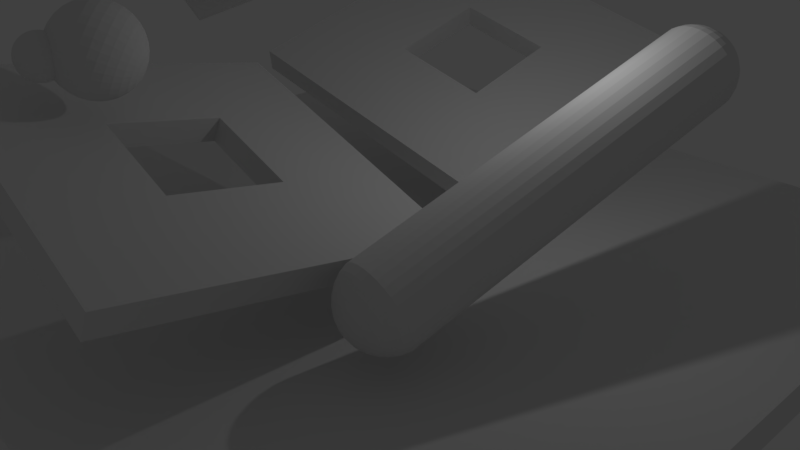# Source: physics.blend  (saved by Blender 2.80.35; exported with 4.5.12 LTS)
import bpy
from mathutils import Matrix  # noqa: F401  (used for matrix-valued properties, if any)

bpy.ops.wm.read_factory_settings(use_empty=True)
scene = bpy.context.scene
scene.name = 'Scene'

# ---- collections
col_collection_1 = bpy.data.collections.new('Collection 1'); scene.collection.children.link(col_collection_1)

# ---- world
world_world = bpy.data.worlds.new('World'); scene.world = world_world
world_world.color = (0.05088, 0.05088, 0.05088)
world_world.use_sun_shadow = False
world_world.sun_shadow_jitter_overblur = 0.0
world_world.cycles.sampling_method = 'MANUAL'

# ---- cameras
cam_camera = bpy.data.cameras.new('Camera')
cam_camera.clip_end = 100.0
cam_camera.lens = 35.0
cam_camera.sensor_width = 32.0
cam_camera.sensor_height = 18.0
cam_camera.ortho_scale = 7.314
cam_camera.dof.focus_distance = 0.0
cam_camera.dof.aperture_fstop = 128.0

# ---- lights
light_lamp = bpy.data.lights.new('Lamp', 'POINT')
light_lamp.transmission_factor = 0.0
light_lamp.cutoff_distance = 30.0
light_lamp.energy = 100.0
light_lamp.shadow_buffer_clip_start = 1.001
light_lamp.shadow_soft_size = 0.1
light_lamp.shadow_maximum_resolution = 0.006
light_lamp.use_absolute_resolution = True

# ---- meshes
me_cube_002 = bpy.data.meshes.new('Cube.002')
me_cube_002.from_pydata([(-4.0, -4.0, -0.3), (-4.0, -4.0, 0.3), (-4.0, 4.0, -0.3), (-4.0, 4.0, 0.3), (4.0, -4.0, -0.3), (4.0, -4.0, 0.3), (4.0, 4.0, -0.3), (4.0, 4.0, 0.3), (-4.0, 1.333, -0.3), (-4.0, -1.333, -0.3), (-4.0, -1.333, 0.3), (-4.0, 1.333, 0.3), (1.333, 4.0, -0.3), (-1.333, 4.0, -0.3), (-1.333, 4.0, 0.3), (1.333, 4.0, 0.3), (4.0, -1.333, -0.3), (4.0, 1.333, -0.3), (4.0, 1.333, 0.3), (4.0, -1.333, 0.3), (-1.333, -4.0, -0.3), (1.333, -4.0, -0.3), (1.333, -4.0, 0.3), (-1.333, -4.0, 0.3), (1.333, 1.333, 0.3), (1.333, -1.333, 0.3), (-1.333, 1.333, 0.3), (-1.333, -1.333, 0.3), (-1.333, 1.333, -0.3), (-1.333, -1.333, -0.3), (1.333, 1.333, -0.3), (1.333, -1.333, -0.3)], [], [(8, 11, 3, 2), (12, 15, 7, 6), (16, 19, 5, 4), (20, 23, 1, 0), (31, 16, 4, 21), (27, 10, 1, 23), (19, 25, 22, 5), (25, 27, 23, 22), (7, 15, 24, 18), (18, 24, 25, 19), (15, 14, 26, 24), (27, 29, 28, 26), (14, 3, 11, 26), (26, 11, 10, 27), (9, 29, 20, 0), (29, 31, 21, 20), (2, 13, 28, 8), (8, 28, 29, 9), (13, 12, 30, 28), (25, 31, 29, 27), (12, 6, 17, 30), (30, 17, 16, 31), (4, 5, 22, 21), (21, 22, 23, 20), (6, 7, 18, 17), (17, 18, 19, 16), (2, 3, 14, 13), (13, 14, 15, 12), (0, 1, 10, 9), (9, 10, 11, 8), (26, 28, 30, 24), (24, 30, 31, 25)])
me_cube_002.use_remesh_preserve_volume = False
me_cube_002.use_remesh_preserve_attributes = False
me_cube_002.use_mirror_vertex_groups = False
me_cube_002.update()
me_cube_001 = bpy.data.meshes.new('Cube.001')
me_cube_001.from_pydata([(-4.0, -4.0, -0.3), (-4.0, -4.0, 0.3), (-4.0, 4.0, -0.3), (-4.0, 4.0, 0.3), (4.0, -4.0, -0.3), (4.0, -4.0, 0.3), (4.0, 4.0, -0.3), (4.0, 4.0, 0.3), (-4.0, 1.333, -0.3), (-4.0, -1.333, -0.3), (-4.0, -1.333, 0.3), (-4.0, 1.333, 0.3), (1.333, 4.0, -0.3), (-1.333, 4.0, -0.3), (-1.333, 4.0, 0.3), (1.333, 4.0, 0.3), (4.0, -1.333, -0.3), (4.0, 1.333, -0.3), (4.0, 1.333, 0.3), (4.0, -1.333, 0.3), (-1.333, -4.0, -0.3), (1.333, -4.0, -0.3), (1.333, -4.0, 0.3), (-1.333, -4.0, 0.3), (1.333, 1.333, 0.3), (1.333, -1.333, 0.3), (-1.333, 1.333, 0.3), (-1.333, -1.333, 0.3), (-1.333, 1.333, -0.3), (-1.333, -1.333, -0.3), (1.333, 1.333, -0.3), (1.333, -1.333, -0.3)], [], [(8, 11, 3, 2), (12, 15, 7, 6), (16, 19, 5, 4), (20, 23, 1, 0), (31, 16, 4, 21), (27, 10, 1, 23), (19, 25, 22, 5), (25, 27, 23, 22), (7, 15, 24, 18), (18, 24, 25, 19), (15, 14, 26, 24), (27, 29, 28, 26), (14, 3, 11, 26), (26, 11, 10, 27), (9, 29, 20, 0), (29, 31, 21, 20), (2, 13, 28, 8), (8, 28, 29, 9), (13, 12, 30, 28), (25, 31, 29, 27), (12, 6, 17, 30), (30, 17, 16, 31), (4, 5, 22, 21), (21, 22, 23, 20), (6, 7, 18, 17), (17, 18, 19, 16), (2, 3, 14, 13), (13, 14, 15, 12), (0, 1, 10, 9), (9, 10, 11, 8), (26, 28, 30, 24), (24, 30, 31, 25)])
me_cube_001.use_remesh_preserve_volume = False
me_cube_001.use_remesh_preserve_attributes = False
me_cube_001.use_mirror_vertex_groups = False
me_cube_001.update()
me_sphere_001 = bpy.data.meshes.new('Sphere.001')
me_sphere_001.from_pydata([(0.0, -3.258e-07, -5.3), (0.03806, 0.1913, 5.081), (0.07466, 0.3753, 5.024), (0.1084, 0.5449, 4.931), (0.1379, 0.6935, 4.807), (0.1622, 0.8155, 4.656), (0.1802, 0.9061, 4.483), (0.1913, 0.9619, 4.295), (0.1913, 0.9619, -4.495), (0.1802, 0.9061, -4.683), (0.1622, 0.8155, -4.856), (0.1379, 0.6935, -5.007), (0.1084, 0.5449, -5.131), (0.07466, 0.3753, -5.224), (0.03806, 0.1913, -5.281), (0.07466, 0.1802, 5.081), (0.1464, 0.3536, 5.024), (0.2126, 0.5133, 4.931), (0.2706, 0.6533, 4.807), (0.3182, 0.7682, 4.656), (0.3536, 0.8536, 4.483), (0.3753, 0.9061, 4.295), (0.3753, 0.9061, -4.495), (0.3536, 0.8536, -4.683), (0.3182, 0.7682, -4.856), (0.2706, 0.6533, -5.007), (0.2126, 0.5133, -5.131), (0.1464, 0.3536, -5.224), (0.07466, 0.1802, -5.281), (0.1084, 0.1622, 5.081), (0.2126, 0.3182, 5.024), (0.3087, 0.4619, 4.931), (0.3928, 0.5879, 4.807), (0.4619, 0.6913, 4.656), (0.5133, 0.7682, 4.483), (0.5449, 0.8155, 4.295), (0.5449, 0.8155, -4.495), (0.5133, 0.7682, -4.683), (0.4619, 0.6913, -4.856), (0.3928, 0.5879, -5.007), (0.3087, 0.4619, -5.131), (0.2126, 0.3182, -5.224), (0.1084, 0.1622, -5.281), (0.1379, 0.1379, 5.081), (0.2706, 0.2706, 5.024), (0.3928, 0.3928, 4.931), (0.5, 0.5, 4.807), (0.5879, 0.5879, 4.656), (0.6533, 0.6533, 4.483), (0.6935, 0.6935, 4.295), (0.6935, 0.6935, -4.495), (0.6533, 0.6533, -4.683), (0.5879, 0.5879, -4.856), (0.5, 0.5, -5.007), (0.3928, 0.3928, -5.131), (0.2706, 0.2706, -5.224), (0.1379, 0.1379, -5.281), (0.1622, 0.1084, 5.081), (0.3182, 0.2126, 5.024), (0.4619, 0.3087, 4.931), (0.5879, 0.3928, 4.807), (0.6913, 0.4619, 4.656), (0.7682, 0.5133, 4.483), (0.8155, 0.5449, 4.295), (0.8155, 0.5449, -4.495), (0.7682, 0.5133, -4.683), (0.6913, 0.4619, -4.856), (0.5879, 0.3928, -5.007), (0.4619, 0.3087, -5.131), (0.3182, 0.2126, -5.224), (0.1622, 0.1084, -5.281), (0.1802, 0.07466, 5.081), (0.3536, 0.1464, 5.024), (0.5133, 0.2126, 4.931), (0.6533, 0.2706, 4.807), (0.7682, 0.3182, 4.656), (0.8536, 0.3536, 4.483), (0.9061, 0.3753, 4.295), (0.9061, 0.3753, -4.495), (0.8536, 0.3536, -4.683), (0.7682, 0.3182, -4.856), (0.6533, 0.2706, -5.007), (0.5133, 0.2126, -5.131), (0.3536, 0.1464, -5.224), (0.1802, 0.07466, -5.281), (0.1913, 0.03806, 5.081), (0.3753, 0.07466, 5.024), (0.5449, 0.1084, 4.931), (0.6935, 0.1379, 4.807), (0.8155, 0.1622, 4.656), (0.9061, 0.1802, 4.483), (0.9619, 0.1913, 4.295), (0.9619, 0.1913, -4.495), (0.9061, 0.1802, -4.683), (0.8155, 0.1622, -4.856), (0.6935, 0.1379, -5.007), (0.5449, 0.1084, -5.131), (0.3753, 0.07466, -5.224), (0.1913, 0.03806, -5.281), (0.1951, -3.266e-07, 5.081), (0.3827, -3.192e-07, 5.024), (0.5556, -3.117e-07, 4.931), (0.7071, -3.192e-07, 4.807), (0.8315, -3.341e-07, 4.656), (0.9239, -2.745e-07, 4.483), (0.9808, -3.937e-07, 4.295), (0.9808, -3.937e-07, -4.495), (0.9239, -2.298e-07, -4.683), (0.8315, -3.341e-07, -4.856), (0.7071, -3.192e-07, -5.007), (0.5556, -3.415e-07, -5.131), (0.3827, -3.043e-07, -5.224), (0.1951, -3.08e-07, -5.281), (0.1913, -0.03806, 5.081), (0.3753, -0.07466, 5.024), (0.5449, -0.1084, 4.931), (0.6935, -0.138, 4.807), (0.8155, -0.1622, 4.656), (0.9061, -0.1802, 4.483), (0.9619, -0.1913, 4.295), (0.9619, -0.1913, -4.495), (0.9061, -0.1802, -4.683), (0.8155, -0.1622, -4.856), (0.6935, -0.138, -5.007), (0.5449, -0.1084, -5.131), (0.3753, -0.07466, -5.224), (0.1913, -0.03806, -5.281), (0.1802, -0.07466, 5.081), (0.3536, -0.1464, 5.024), (0.5133, -0.2126, 4.931), (0.6533, -0.2706, 4.807), (0.7682, -0.3182, 4.656), (0.8536, -0.3536, 4.483), (0.9061, -0.3753, 4.295), (0.9061, -0.3753, -4.495), (0.8536, -0.3536, -4.683), (0.7682, -0.3182, -4.856), (0.6533, -0.2706, -5.007), (0.5133, -0.2126, -5.131), (0.3536, -0.1464, -5.224), (0.1802, -0.07466, -5.281), (0.1622, -0.1084, 5.081), (0.3182, -0.2126, 5.024), (0.4619, -0.3087, 4.931), (0.5879, -0.3928, 4.807), (0.6913, -0.4619, 4.656), (0.7682, -0.5133, 4.483), (0.8155, -0.5449, 4.295), (0.8155, -0.5449, -4.495), (0.7682, -0.5133, -4.683), (0.6913, -0.4619, -4.856), (0.5879, -0.3928, -5.007), (0.4619, -0.3087, -5.131), (0.3182, -0.2126, -5.224), (0.1622, -0.1084, -5.281), (0.1379, -0.138, 5.081), (0.2706, -0.2706, 5.024), (0.3928, -0.3928, 4.931), (0.5, -0.5, 4.807), (0.5879, -0.5879, 4.656), (0.6533, -0.6533, 4.483), (0.6935, -0.6935, 4.295), (0.6935, -0.6935, -4.495), (0.6533, -0.6533, -4.683), (0.5879, -0.5879, -4.856), (0.5, -0.5, -5.007), (0.3928, -0.3928, -5.131), (0.2706, -0.2706, -5.224), (0.1379, -0.138, -5.281), (0.1084, -0.1622, 5.081), (0.2126, -0.3182, 5.024), (0.3087, -0.4619, 4.931), (0.3928, -0.5879, 4.807), (0.4619, -0.6913, 4.656), (0.5133, -0.7682, 4.483), (0.5449, -0.8155, 4.295), (0.5449, -0.8155, -4.495), (0.5133, -0.7682, -4.683), (0.4619, -0.6913, -4.856), (0.3928, -0.5879, -5.007), (0.3087, -0.4619, -5.131), (0.2126, -0.3182, -5.224), (0.1084, -0.1622, -5.281), (0.07466, -0.1802, 5.081), (0.1464, -0.3536, 5.024), (0.2126, -0.5133, 4.931), (0.2706, -0.6533, 4.807), (0.3182, -0.7682, 4.656), (0.3536, -0.8536, 4.483), (0.3753, -0.9061, 4.295), (0.3753, -0.9061, -4.495), (0.3536, -0.8536, -4.683), (0.3182, -0.7682, -4.856), (0.2706, -0.6533, -5.007), (0.2126, -0.5133, -5.131), (0.1464, -0.3536, -5.224), (0.07466, -0.1802, -5.281), (0.03806, -0.1913, 5.081), (0.07466, -0.3753, 5.024), (0.1084, -0.5449, 4.931), (0.1379, -0.6935, 4.807), (0.1622, -0.8155, 4.656), (0.1802, -0.9061, 4.483), (0.1913, -0.9619, 4.295), (0.1913, -0.9619, -4.495), (0.1802, -0.9061, -4.683), (0.1622, -0.8155, -4.856), (0.1379, -0.6935, -5.007), (0.1084, -0.5449, -5.131), (0.07466, -0.3753, -5.224), (0.03806, -0.1913, -5.281), (-7.212e-09, -0.1951, 5.081), (4.122e-08, -0.3827, 5.024), (2.632e-08, -0.5556, 4.931), (-2.584e-08, -0.7071, 4.807), (-8.544e-08, -0.8315, 4.656), (6.357e-08, -0.9239, 4.483), (-8.544e-08, -0.9808, 4.295), (-8.544e-08, -0.9808, -4.495), (6.357e-08, -0.9239, -4.683), (-8.544e-08, -0.8315, -4.856), (-2.584e-08, -0.7071, -5.007), (-1.094e-08, -0.5556, -5.131), (3.964e-09, -0.3827, -5.224), (3.964e-09, -0.1951, -5.281), (-0.03806, -0.1913, 5.081), (-0.07466, -0.3753, 5.024), (-0.1084, -0.5449, 4.931), (-0.1379, -0.6935, 4.807), (-0.1622, -0.8155, 4.656), (-0.1802, -0.9061, 4.483), (-0.1913, -0.9619, 4.295), (-0.1913, -0.9619, -4.495), (-0.1802, -0.9061, -4.683), (-0.1622, -0.8155, -4.856), (-0.1379, -0.6935, -5.007), (-0.1084, -0.5449, -5.131), (-0.07466, -0.3753, -5.224), (-0.03806, -0.1913, -5.281), (-1.247e-07, -6.269e-07, 5.1), (-0.07466, -0.1802, 5.081), (-0.1464, -0.3536, 5.024), (-0.2126, -0.5133, 4.931), (-0.2706, -0.6533, 4.807), (-0.3182, -0.7682, 4.656), (-0.3536, -0.8536, 4.483), (-0.3753, -0.9061, 4.295), (-0.3753, -0.9061, -4.495), (-0.3536, -0.8536, -4.683), (-0.3182, -0.7682, -4.856), (-0.2706, -0.6533, -5.007), (-0.2126, -0.5133, -5.131), (-0.1464, -0.3536, -5.224), (-0.07466, -0.1802, -5.281), (-0.1084, -0.1622, 5.081), (-0.2126, -0.3182, 5.024), (-0.3087, -0.4619, 4.931), (-0.3928, -0.5879, 4.807), (-0.4619, -0.6913, 4.656), (-0.5133, -0.7682, 4.483), (-0.5449, -0.8155, 4.295), (-0.5449, -0.8155, -4.495), (-0.5133, -0.7682, -4.683), (-0.4619, -0.6913, -4.856), (-0.3928, -0.5879, -5.007), (-0.3087, -0.4619, -5.131), (-0.2126, -0.3182, -5.224), (-0.1084, -0.1622, -5.281), (-0.1379, -0.138, 5.081), (-0.2706, -0.2706, 5.024), (-0.3928, -0.3928, 4.931), (-0.5, -0.5, 4.807), (-0.5879, -0.5879, 4.656), (-0.6533, -0.6533, 4.483), (-0.6935, -0.6935, 4.295), (-0.6935, -0.6935, -4.495), (-0.6533, -0.6533, -4.683), (-0.5879, -0.5879, -4.856), (-0.5, -0.5, -5.007), (-0.3928, -0.3928, -5.131), (-0.2706, -0.2706, -5.224), (-0.1379, -0.1379, -5.281), (-0.1622, -0.1084, 5.081), (-0.3182, -0.2126, 5.024), (-0.4619, -0.3087, 4.931), (-0.5879, -0.3928, 4.807), (-0.6913, -0.4619, 4.656), (-0.7682, -0.5133, 4.483), (-0.8155, -0.5449, 4.295), (-0.8155, -0.5449, -4.495), (-0.7682, -0.5133, -4.683), (-0.6913, -0.4619, -4.856), (-0.5879, -0.3928, -5.007), (-0.4619, -0.3087, -5.131), (-0.3182, -0.2126, -5.224), (-0.1622, -0.1084, -5.281), (-0.1802, -0.07466, 5.081), (-0.3536, -0.1464, 5.024), (-0.5133, -0.2126, 4.931), (-0.6533, -0.2706, 4.807), (-0.7682, -0.3182, 4.656), (-0.8536, -0.3536, 4.483), (-0.9061, -0.3753, 4.295), (-0.9061, -0.3753, -4.495), (-0.8536, -0.3536, -4.683), (-0.7682, -0.3182, -4.856), (-0.6533, -0.2706, -5.007), (-0.5133, -0.2126, -5.131), (-0.3536, -0.1464, -5.224), (-0.1802, -0.07466, -5.281), (-0.1913, -0.03806, 5.081), (-0.3753, -0.07466, 5.024), (-0.5449, -0.1084, 4.931), (-0.6935, -0.1379, 4.807), (-0.8155, -0.1622, 4.656), (-0.9061, -0.1802, 4.483), (-0.9619, -0.1913, 4.295), (-0.9619, -0.1913, -4.495), (-0.9061, -0.1802, -4.683), (-0.8155, -0.1622, -4.856), (-0.6935, -0.1379, -5.007), (-0.5449, -0.1084, -5.131), (-0.3753, -0.07466, -5.224), (-0.1913, -0.03806, -5.281), (-0.1951, -3.117e-07, 5.081), (-0.3827, -2.819e-07, 5.024), (-0.5556, -2.819e-07, 4.931), (-0.7071, -1.851e-07, 4.807), (-0.8315, -1.404e-07, 4.656), (-0.9239, -3.192e-07, 4.483), (-0.9808, -9.567e-08, 4.295), (-0.9808, -9.567e-08, -4.495), (-0.9239, -3.192e-07, -4.683), (-0.8315, -1.404e-07, -4.856), (-0.7071, -1.851e-07, -5.007), (-0.5556, -2.596e-07, -5.131), (-0.3827, -2.521e-07, -5.224), (-0.1951, -3.155e-07, -5.281), (-0.1913, 0.03806, 5.081), (-0.3753, 0.07466, 5.024), (-0.5449, 0.1084, 4.931), (-0.6935, 0.1379, 4.807), (-0.8155, 0.1622, 4.656), (-0.9061, 0.1802, 4.483), (-0.9619, 0.1913, 4.295), (-0.9619, 0.1913, -4.495), (-0.9061, 0.1802, -4.683), (-0.8155, 0.1622, -4.856), (-0.6935, 0.1379, -5.007), (-0.5449, 0.1084, -5.131), (-0.3753, 0.07466, -5.224), (-0.1913, 0.03806, -5.281), (-0.1802, 0.07466, 5.081), (-0.3536, 0.1464, 5.024), (-0.5133, 0.2126, 4.931), (-0.6533, 0.2706, 4.807), (-0.7682, 0.3182, 4.656), (-0.8536, 0.3536, 4.483), (-0.9061, 0.3753, 4.295), (-0.9061, 0.3753, -4.495), (-0.8536, 0.3536, -4.683), (-0.7682, 0.3182, -4.856), (-0.6533, 0.2706, -5.007), (-0.5133, 0.2126, -5.131), (-0.3536, 0.1464, -5.224), (-0.1802, 0.07466, -5.281), (-0.1622, 0.1084, 5.081), (-0.3182, 0.2126, 5.024), (-0.4619, 0.3087, 4.931), (-0.5879, 0.3928, 4.807), (-0.6913, 0.4619, 4.656), (-0.7682, 0.5133, 4.483), (-0.8155, 0.5449, 4.295), (-0.8155, 0.5449, -4.495), (-0.7682, 0.5133, -4.683), (-0.6913, 0.4619, -4.856), (-0.5879, 0.3928, -5.007), (-0.4619, 0.3087, -5.131), (-0.3182, 0.2126, -5.224), (-0.1622, 0.1084, -5.281), (-0.1379, 0.1379, 5.081), (-0.2706, 0.2706, 5.024), (-0.3928, 0.3928, 4.931), (-0.5, 0.5, 4.807), (-0.5879, 0.5879, 4.656), (-0.6533, 0.6533, 4.483), (-0.6935, 0.6935, 4.295), (-0.6935, 0.6935, -4.495), (-0.6533, 0.6533, -4.683), (-0.5879, 0.5879, -4.856), (-0.5, 0.5, -5.007), (-0.3928, 0.3928, -5.131), (-0.2706, 0.2706, -5.224), (-0.1379, 0.1379, -5.281), (-0.1084, 0.1622, 5.081), (-0.2126, 0.3182, 5.024), (-0.3087, 0.4619, 4.931), (-0.3928, 0.5879, 4.807), (-0.4619, 0.6913, 4.656), (-0.5133, 0.7682, 4.483), (-0.5449, 0.8155, 4.295), (-0.5449, 0.8155, -4.495), (-0.5133, 0.7682, -4.683), (-0.4619, 0.6913, -4.856), (-0.3928, 0.5879, -5.007), (-0.3087, 0.4619, -5.131), (-0.2126, 0.3182, -5.224), (-0.1084, 0.1622, -5.281), (-0.07466, 0.1802, 5.081), (-0.1464, 0.3536, 5.024), (-0.2126, 0.5133, 4.931), (-0.2706, 0.6533, 4.807), (-0.3182, 0.7682, 4.656), (-0.3536, 0.8536, 4.483), (-0.3753, 0.9061, 4.295), (-0.3753, 0.9061, -4.495), (-0.3536, 0.8536, -4.683), (-0.3182, 0.7682, -4.856), (-0.2706, 0.6533, -5.007), (-0.2126, 0.5133, -5.131), (-0.1464, 0.3536, -5.224), (-0.07466, 0.1802, -5.281), (-0.03806, 0.1913, 5.081), (-0.07466, 0.3753, 5.024), (-0.1084, 0.5449, 4.931), (-0.1379, 0.6935, 4.807), (-0.1622, 0.8155, 4.656), (-0.1802, 0.9061, 4.483), (-0.1913, 0.9619, 4.295), (-0.1913, 0.9619, -4.495), (-0.1802, 0.9061, -4.683), (-0.1622, 0.8155, -4.856), (-0.1379, 0.6935, -5.007), (-0.1084, 0.5449, -5.131), (-0.07466, 0.3753, -5.224), (-0.03806, 0.1913, -5.281), (3.749e-08, 0.1951, 5.081), (7.847e-08, 0.3827, 5.024), (1.083e-07, 0.5556, 4.931), (1.53e-07, 0.7071, 4.807), (2.722e-07, 0.8315, 4.656), (6.357e-08, 0.9239, 4.483), (2.573e-07, 0.9808, 4.295), (2.573e-07, 0.9808, -4.495), (6.357e-08, 0.9239, -4.683), (2.722e-07, 0.8315, -4.856), (1.53e-07, 0.7071, -5.007), (1.232e-07, 0.5556, -5.131), (7.847e-08, 0.3827, -5.224), (1.514e-08, 0.1951, -5.281)], [], [(442, 441, 6, 7), (449, 448, 13, 14), (436, 239, 1), (0, 449, 14), (437, 436, 1, 2), (444, 443, 8, 9), (438, 437, 2, 3), (445, 444, 9, 10), (439, 438, 3, 4), (446, 445, 10, 11), (440, 439, 4, 5), (447, 446, 11, 12), (441, 440, 5, 6), (448, 447, 12, 13), (6, 5, 19, 20), (13, 12, 26, 27), (7, 6, 20, 21), (14, 13, 27, 28), (22, 21, 35, 36), (1, 239, 15), (0, 14, 28), (2, 1, 15, 16), (9, 8, 22, 23), (3, 2, 16, 17), (10, 9, 23, 24), (4, 3, 17, 18), (11, 10, 24, 25), (5, 4, 18, 19), (12, 11, 25, 26), (23, 22, 36, 37), (17, 16, 30, 31), (24, 23, 37, 38), (18, 17, 31, 32), (25, 24, 38, 39), (19, 18, 32, 33), (26, 25, 39, 40), (20, 19, 33, 34), (27, 26, 40, 41), (21, 20, 34, 35), (28, 27, 41, 42), (36, 35, 49, 50), (15, 239, 29), (0, 28, 42), (16, 15, 29, 30), (41, 40, 54, 55), (35, 34, 48, 49), (42, 41, 55, 56), (50, 49, 63, 64), (29, 239, 43), (0, 42, 56), (30, 29, 43, 44), (37, 36, 50, 51), (31, 30, 44, 45), (38, 37, 51, 52), (32, 31, 45, 46), (39, 38, 52, 53), (33, 32, 46, 47), (40, 39, 53, 54), (34, 33, 47, 48), (45, 44, 58, 59), (52, 51, 65, 66), (46, 45, 59, 60), (53, 52, 66, 67), (47, 46, 60, 61), (54, 53, 67, 68), (48, 47, 61, 62), (55, 54, 68, 69), (49, 48, 62, 63), (56, 55, 69, 70), (64, 63, 77, 78), (43, 239, 57), (0, 56, 70), (44, 43, 57, 58), (51, 50, 64, 65), (63, 62, 76, 77), (70, 69, 83, 84), (78, 77, 91, 92), (57, 239, 71), (0, 70, 84), (58, 57, 71, 72), (65, 64, 78, 79), (59, 58, 72, 73), (66, 65, 79, 80), (60, 59, 73, 74), (67, 66, 80, 81), (61, 60, 74, 75), (68, 67, 81, 82), (62, 61, 75, 76), (69, 68, 82, 83), (80, 79, 93, 94), (74, 73, 87, 88), (81, 80, 94, 95), (75, 74, 88, 89), (82, 81, 95, 96), (76, 75, 89, 90), (83, 82, 96, 97), (77, 76, 90, 91), (84, 83, 97, 98), (92, 91, 105, 106), (71, 239, 85), (0, 84, 98), (72, 71, 85, 86), (79, 78, 92, 93), (73, 72, 86, 87), (98, 97, 111, 112), (106, 105, 119, 120), (85, 239, 99), (0, 98, 112), (86, 85, 99, 100), (93, 92, 106, 107), (87, 86, 100, 101), (94, 93, 107, 108), (88, 87, 101, 102), (95, 94, 108, 109), (89, 88, 102, 103), (96, 95, 109, 110), (90, 89, 103, 104), (97, 96, 110, 111), (91, 90, 104, 105), (109, 108, 122, 123), (103, 102, 116, 117), (110, 109, 123, 124), (104, 103, 117, 118), (111, 110, 124, 125), (105, 104, 118, 119), (112, 111, 125, 126), (119, 133, 134, 120), (99, 239, 113), (0, 112, 126), (100, 99, 113, 114), (107, 106, 120, 121), (101, 100, 114, 115), (108, 107, 121, 122), (102, 101, 115, 116), (113, 239, 127), (0, 126, 140), (134, 133, 147, 148), (114, 113, 127, 128), (121, 120, 134, 135), (115, 114, 128, 129), (122, 121, 135, 136), (116, 115, 129, 130), (123, 122, 136, 137), (117, 116, 130, 131), (124, 123, 137, 138), (118, 117, 131, 132), (125, 124, 138, 139), (119, 118, 132, 133), (126, 125, 139, 140), (131, 130, 144, 145), (138, 137, 151, 152), (132, 131, 145, 146), (139, 138, 152, 153), (133, 132, 146, 147), (140, 139, 153, 154), (147, 161, 162, 148), (127, 239, 141), (0, 140, 154), (128, 127, 141, 142), (135, 134, 148, 149), (129, 128, 142, 143), (136, 135, 149, 150), (130, 129, 143, 144), (137, 136, 150, 151), (162, 161, 175, 176), (142, 141, 155, 156), (149, 148, 162, 163), (143, 142, 156, 157), (150, 149, 163, 164), (144, 143, 157, 158), (151, 150, 164, 165), (145, 144, 158, 159), (152, 151, 165, 166), (146, 145, 159, 160), (153, 152, 166, 167), (147, 146, 160, 161), (154, 153, 167, 168), (141, 239, 155), (0, 154, 168), (166, 165, 179, 180), (160, 159, 173, 174), (167, 166, 180, 181), (161, 160, 174, 175), (168, 167, 181, 182), (176, 175, 189, 190), (155, 239, 169), (0, 168, 182), (156, 155, 169, 170), (163, 162, 176, 177), (157, 156, 170, 171), (164, 163, 177, 178), (158, 157, 171, 172), (165, 164, 178, 179), (159, 158, 172, 173), (170, 169, 183, 184), (177, 176, 190, 191), (171, 170, 184, 185), (178, 177, 191, 192), (172, 171, 185, 186), (179, 178, 192, 193), (173, 172, 186, 187), (180, 179, 193, 194), (174, 173, 187, 188), (181, 180, 194, 195), (175, 174, 188, 189), (182, 181, 195, 196), (190, 189, 203, 204), (169, 239, 183), (0, 182, 196), (188, 187, 201, 202), (195, 194, 208, 209), (189, 188, 202, 203), (196, 195, 209, 210), (204, 203, 217, 218), (183, 239, 197), (0, 196, 210), (184, 183, 197, 198), (191, 190, 204, 205), (185, 184, 198, 199), (192, 191, 205, 206), (186, 185, 199, 200), (193, 192, 206, 207), (187, 186, 200, 201), (194, 193, 207, 208), (205, 204, 218, 219), (199, 198, 212, 213), (206, 205, 219, 220), (200, 199, 213, 214), (207, 206, 220, 221), (201, 200, 214, 215), (208, 207, 221, 222), (202, 201, 215, 216), (209, 208, 222, 223), (203, 202, 216, 217), (210, 209, 223, 224), (218, 217, 231, 232), (197, 239, 211), (0, 210, 224), (198, 197, 211, 212), (223, 222, 236, 237), (217, 216, 230, 231), (224, 223, 237, 238), (232, 231, 246, 247), (211, 239, 225), (0, 224, 238), (212, 211, 225, 226), (219, 218, 232, 233), (213, 212, 226, 227), (220, 219, 233, 234), (214, 213, 227, 228), (221, 220, 234, 235), (215, 214, 228, 229), (222, 221, 235, 236), (216, 215, 229, 230), (234, 233, 248, 249), (228, 227, 242, 243), (235, 234, 249, 250), (229, 228, 243, 244), (236, 235, 250, 251), (230, 229, 244, 245), (237, 236, 251, 252), (231, 230, 245, 246), (238, 237, 252, 253), (247, 246, 260, 261), (225, 239, 240), (0, 238, 253), (226, 225, 240, 241), (233, 232, 247, 248), (227, 226, 241, 242), (253, 252, 266, 267), (261, 260, 274, 275), (240, 239, 254), (0, 253, 267), (241, 240, 254, 255), (248, 247, 261, 262), (242, 241, 255, 256), (249, 248, 262, 263), (243, 242, 256, 257), (250, 249, 263, 264), (244, 243, 257, 258), (251, 250, 264, 265), (245, 244, 258, 259), (252, 251, 265, 266), (246, 245, 259, 260), (257, 256, 270, 271), (264, 263, 277, 278), (258, 257, 271, 272), (265, 264, 278, 279), (259, 258, 272, 273), (266, 265, 279, 280), (260, 259, 273, 274), (267, 266, 280, 281), (275, 274, 288, 289), (254, 239, 268), (0, 267, 281), (255, 254, 268, 269), (262, 261, 275, 276), (256, 255, 269, 270), (263, 262, 276, 277), (289, 288, 302, 303), (268, 239, 282), (0, 281, 295), (269, 268, 282, 283), (276, 275, 289, 290), (270, 269, 283, 284), (277, 276, 290, 291), (271, 270, 284, 285), (278, 277, 291, 292), (272, 271, 285, 286), (279, 278, 292, 293), (273, 272, 286, 287), (280, 279, 293, 294), (274, 273, 287, 288), (281, 280, 294, 295), (292, 291, 305, 306), (286, 285, 299, 300), (293, 292, 306, 307), (287, 286, 300, 301), (294, 293, 307, 308), (288, 287, 301, 302), (295, 294, 308, 309), (302, 316, 317, 303), (282, 239, 296), (0, 295, 309), (283, 282, 296, 297), (290, 289, 303, 304), (284, 283, 297, 298), (291, 290, 304, 305), (285, 284, 298, 299), (296, 239, 310), (0, 309, 323), (317, 316, 330, 331), (297, 296, 310, 311), (304, 303, 317, 318), (298, 297, 311, 312), (305, 304, 318, 319), (299, 298, 312, 313), (306, 305, 319, 320), (300, 299, 313, 314), (307, 306, 320, 321), (301, 300, 314, 315), (308, 307, 321, 322), (302, 301, 315, 316), (309, 308, 322, 323), (314, 313, 327, 328), (321, 320, 334, 335), (315, 314, 328, 329), (322, 321, 335, 336), (316, 315, 329, 330), (323, 322, 336, 337), (330, 344, 345, 331), (310, 239, 324), (0, 323, 337), (311, 310, 324, 325), (318, 317, 331, 332), (312, 311, 325, 326), (319, 318, 332, 333), (313, 312, 326, 327), (320, 319, 333, 334), (345, 344, 358, 359), (325, 324, 338, 339), (332, 331, 345, 346), (326, 325, 339, 340), (333, 332, 346, 347), (327, 326, 340, 341), (334, 333, 347, 348), (328, 327, 341, 342), (335, 334, 348, 349), (329, 328, 342, 343), (336, 335, 349, 350), (330, 329, 343, 344), (337, 336, 350, 351), (324, 239, 338), (0, 337, 351), (349, 348, 362, 363), (343, 342, 356, 357), (350, 349, 363, 364), (344, 343, 357, 358), (351, 350, 364, 365), (359, 358, 372, 373), (338, 239, 352), (0, 351, 365), (339, 338, 352, 353), (346, 345, 359, 360), (340, 339, 353, 354), (347, 346, 360, 361), (341, 340, 354, 355), (348, 347, 361, 362), (342, 341, 355, 356), (360, 359, 373, 374), (354, 353, 367, 368), (361, 360, 374, 375), (355, 354, 368, 369), (362, 361, 375, 376), (356, 355, 369, 370), (363, 362, 376, 377), (357, 356, 370, 371), (364, 363, 377, 378), (358, 357, 371, 372), (365, 364, 378, 379), (373, 372, 386, 387), (352, 239, 366), (0, 365, 379), (353, 352, 366, 367), (378, 377, 391, 392), (372, 371, 385, 386), (379, 378, 392, 393), (387, 386, 400, 401), (366, 239, 380), (0, 379, 393), (367, 366, 380, 381), (374, 373, 387, 388), (368, 367, 381, 382), (375, 374, 388, 389), (369, 368, 382, 383), (376, 375, 389, 390), (370, 369, 383, 384), (377, 376, 390, 391), (371, 370, 384, 385), (382, 381, 395, 396), (389, 388, 402, 403), (383, 382, 396, 397), (390, 389, 403, 404), (384, 383, 397, 398), (391, 390, 404, 405), (385, 384, 398, 399), (392, 391, 405, 406), (386, 385, 399, 400), (393, 392, 406, 407), (401, 400, 414, 415), (380, 239, 394), (0, 393, 407), (381, 380, 394, 395), (388, 387, 401, 402), (400, 399, 413, 414), (407, 406, 420, 421), (415, 414, 428, 429), (394, 239, 408), (0, 407, 421), (395, 394, 408, 409), (402, 401, 415, 416), (396, 395, 409, 410), (403, 402, 416, 417), (397, 396, 410, 411), (404, 403, 417, 418), (398, 397, 411, 412), (405, 404, 418, 419), (399, 398, 412, 413), (406, 405, 419, 420), (417, 416, 430, 431), (411, 410, 424, 425), (418, 417, 431, 432), (412, 411, 425, 426), (419, 418, 432, 433), (413, 412, 426, 427), (420, 419, 433, 434), (414, 413, 427, 428), (421, 420, 434, 435), (429, 428, 442, 443), (408, 239, 422), (0, 421, 435), (409, 408, 422, 423), (416, 415, 429, 430), (410, 409, 423, 424), (435, 434, 448, 449), (443, 442, 7, 8), (422, 239, 436), (0, 435, 449), (423, 422, 436, 437), (430, 429, 443, 444), (424, 423, 437, 438), (431, 430, 444, 445), (425, 424, 438, 439), (432, 431, 445, 446), (426, 425, 439, 440), (433, 432, 446, 447), (427, 426, 440, 441), (434, 433, 447, 448), (428, 427, 441, 442), (8, 7, 21, 22)])
me_sphere_001.materials.append(None)
me_sphere_001.use_remesh_preserve_volume = False
me_sphere_001.use_remesh_preserve_attributes = False
me_sphere_001.use_mirror_vertex_groups = False
me_sphere_001.update()
me_plane = bpy.data.meshes.new('Plane')
me_plane.from_pydata([(-1.005, -1.0, 0.03), (0.995, -1.0, 0.03), (-1.005, 1.0, 0.03), (0.995, 1.0, 0.03), (-0.995, -1.0, -0.03), (1.005, -1.0, -0.03), (-0.995, 1.0, -0.03), (1.005, 1.0, -0.03)], [], [(0, 1, 3, 2), (4, 6, 7, 5), (1, 5, 7, 3), (2, 6, 4, 0), (3, 7, 6, 2), (0, 4, 5, 1)])
me_plane.use_remesh_preserve_volume = False
me_plane.use_remesh_preserve_attributes = False
me_plane.use_mirror_vertex_groups = False
me_plane.update()
me_cube = bpy.data.meshes.new('Cube')
me_cube.from_pydata([(1.0, 1.0, -1.0), (1.0, -1.0, -1.0), (-1.0, -1.0, -1.0), (-1.0, 1.0, -1.0), (1.0, 1.0, 1.0), (1.0, -1.0, 1.0), (-1.0, -1.0, 1.0), (-1.0, 1.0, 1.0)], [], [(0, 1, 2, 3), (4, 7, 6, 5), (0, 4, 5, 1), (1, 5, 6, 2), (2, 6, 7, 3), (4, 0, 3, 7)])
me_cube.materials.append(None)
me_cube.use_remesh_preserve_volume = False
me_cube.use_remesh_preserve_attributes = False
me_cube.use_mirror_vertex_groups = False
me_cube.update()
me_sphere = bpy.data.meshes.new('Sphere')
me_sphere.from_pydata([(0.0, -3.258e-07, -1.0), (0.03806, 0.1913, 0.9808), (0.07466, 0.3753, 0.9239), (0.1084, 0.5449, 0.8315), (0.1379, 0.6935, 0.7071), (0.1622, 0.8155, 0.5556), (0.1802, 0.9061, 0.3827), (0.1913, 0.9619, 0.1951), (0.1951, 0.9808, 7.55e-08), (0.1913, 0.9619, -0.1951), (0.1802, 0.9061, -0.3827), (0.1622, 0.8155, -0.5556), (0.1379, 0.6935, -0.7071), (0.1084, 0.5449, -0.8315), (0.07466, 0.3753, -0.9239), (0.03806, 0.1913, -0.9808), (0.07466, 0.1802, 0.9808), (0.1464, 0.3536, 0.9239), (0.2126, 0.5133, 0.8315), (0.2706, 0.6533, 0.7071), (0.3182, 0.7682, 0.5556), (0.3536, 0.8536, 0.3827), (0.3753, 0.9061, 0.1951), (0.3827, 0.9239, 7.55e-08), (0.3753, 0.9061, -0.1951), (0.3536, 0.8536, -0.3827), (0.3182, 0.7682, -0.5556), (0.2706, 0.6533, -0.7071), (0.2126, 0.5133, -0.8315), (0.1464, 0.3536, -0.9239), (0.07466, 0.1802, -0.9808), (0.1084, 0.1622, 0.9808), (0.2126, 0.3182, 0.9239), (0.3087, 0.4619, 0.8315), (0.3928, 0.5879, 0.7071), (0.4619, 0.6913, 0.5556), (0.5133, 0.7682, 0.3827), (0.5449, 0.8155, 0.1951), (0.5556, 0.8315, 7.55e-08), (0.5449, 0.8155, -0.1951), (0.5133, 0.7682, -0.3827), (0.4619, 0.6913, -0.5556), (0.3928, 0.5879, -0.7071), (0.3087, 0.4619, -0.8315), (0.2126, 0.3182, -0.9239), (0.1084, 0.1622, -0.9808), (0.1379, 0.1379, 0.9808), (0.2706, 0.2706, 0.9239), (0.3928, 0.3928, 0.8315), (0.5, 0.5, 0.7071), (0.5879, 0.5879, 0.5556), (0.6533, 0.6533, 0.3827), (0.6935, 0.6935, 0.1951), (0.7071, 0.7071, 7.55e-08), (0.6935, 0.6935, -0.1951), (0.6533, 0.6533, -0.3827), (0.5879, 0.5879, -0.5556), (0.5, 0.5, -0.7071), (0.3928, 0.3928, -0.8315), (0.2706, 0.2706, -0.9239), (0.1379, 0.1379, -0.9808), (0.1622, 0.1084, 0.9808), (0.3182, 0.2126, 0.9239), (0.4619, 0.3087, 0.8315), (0.5879, 0.3928, 0.7071), (0.6913, 0.4619, 0.5556), (0.7682, 0.5133, 0.3827), (0.8155, 0.5449, 0.1951), (0.8315, 0.5556, 7.55e-08), (0.8155, 0.5449, -0.1951), (0.7682, 0.5133, -0.3827), (0.6913, 0.4619, -0.5556), (0.5879, 0.3928, -0.7071), (0.4619, 0.3087, -0.8315), (0.3182, 0.2126, -0.9239), (0.1622, 0.1084, -0.9808), (0.1802, 0.07466, 0.9808), (0.3536, 0.1464, 0.9239), (0.5133, 0.2126, 0.8315), (0.6533, 0.2706, 0.7071), (0.7682, 0.3182, 0.5556), (0.8536, 0.3536, 0.3827), (0.9061, 0.3753, 0.1951), (0.9239, 0.3827, 7.55e-08), (0.9061, 0.3753, -0.1951), (0.8536, 0.3536, -0.3827), (0.7682, 0.3182, -0.5556), (0.6533, 0.2706, -0.7071), (0.5133, 0.2126, -0.8315), (0.3536, 0.1464, -0.9239), (0.1802, 0.07466, -0.9808), (0.1913, 0.03806, 0.9808), (0.3753, 0.07466, 0.9239), (0.5449, 0.1084, 0.8315), (0.6935, 0.1379, 0.7071), (0.8155, 0.1622, 0.5556), (0.9061, 0.1802, 0.3827), (0.9619, 0.1913, 0.1951), (0.9808, 0.1951, 7.55e-08), (0.9619, 0.1913, -0.1951), (0.9061, 0.1802, -0.3827), (0.8155, 0.1622, -0.5556), (0.6935, 0.1379, -0.7071), (0.5449, 0.1084, -0.8315), (0.3753, 0.07466, -0.9239), (0.1913, 0.03806, -0.9808), (0.1951, -3.266e-07, 0.9808), (0.3827, -3.192e-07, 0.9239), (0.5556, -3.117e-07, 0.8315), (0.7071, -3.192e-07, 0.7071), (0.8315, -3.341e-07, 0.5556), (0.9239, -2.745e-07, 0.3827), (0.9808, -3.937e-07, 0.1951), (1.0, -3.788e-07, 7.55e-08), (0.9808, -3.937e-07, -0.1951), (0.9239, -2.298e-07, -0.3827), (0.8315, -3.341e-07, -0.5556), (0.7071, -3.192e-07, -0.7071), (0.5556, -3.415e-07, -0.8315), (0.3827, -3.043e-07, -0.9239), (0.1951, -3.08e-07, -0.9808), (0.1913, -0.03806, 0.9808), (0.3753, -0.07466, 0.9239), (0.5449, -0.1084, 0.8315), (0.6935, -0.138, 0.7071), (0.8155, -0.1622, 0.5556), (0.9061, -0.1802, 0.3827), (0.9619, -0.1913, 0.1951), (0.9808, -0.1951, 7.55e-08), (0.9619, -0.1913, -0.1951), (0.9061, -0.1802, -0.3827), (0.8155, -0.1622, -0.5556), (0.6935, -0.138, -0.7071), (0.5449, -0.1084, -0.8315), (0.3753, -0.07466, -0.9239), (0.1913, -0.03806, -0.9808), (0.1802, -0.07466, 0.9808), (0.3536, -0.1464, 0.9239), (0.5133, -0.2126, 0.8315), (0.6533, -0.2706, 0.7071), (0.7682, -0.3182, 0.5556), (0.8536, -0.3536, 0.3827), (0.9061, -0.3753, 0.1951), (0.9239, -0.3827, 7.55e-08), (0.9061, -0.3753, -0.1951), (0.8536, -0.3536, -0.3827), (0.7682, -0.3182, -0.5556), (0.6533, -0.2706, -0.7071), (0.5133, -0.2126, -0.8315), (0.3536, -0.1464, -0.9239), (0.1802, -0.07466, -0.9808), (0.1622, -0.1084, 0.9808), (0.3182, -0.2126, 0.9239), (0.4619, -0.3087, 0.8315), (0.5879, -0.3928, 0.7071), (0.6913, -0.4619, 0.5556), (0.7682, -0.5133, 0.3827), (0.8155, -0.5449, 0.1951), (0.8315, -0.5556, 7.55e-08), (0.8155, -0.5449, -0.1951), (0.7682, -0.5133, -0.3827), (0.6913, -0.4619, -0.5556), (0.5879, -0.3928, -0.7071), (0.4619, -0.3087, -0.8315), (0.3182, -0.2126, -0.9239), (0.1622, -0.1084, -0.9808), (0.1379, -0.138, 0.9808), (0.2706, -0.2706, 0.9239), (0.3928, -0.3928, 0.8315), (0.5, -0.5, 0.7071), (0.5879, -0.5879, 0.5556), (0.6533, -0.6533, 0.3827), (0.6935, -0.6935, 0.1951), (0.7071, -0.7071, 7.55e-08), (0.6935, -0.6935, -0.1951), (0.6533, -0.6533, -0.3827), (0.5879, -0.5879, -0.5556), (0.5, -0.5, -0.7071), (0.3928, -0.3928, -0.8315), (0.2706, -0.2706, -0.9239), (0.1379, -0.138, -0.9808), (0.1084, -0.1622, 0.9808), (0.2126, -0.3182, 0.9239), (0.3087, -0.4619, 0.8315), (0.3928, -0.5879, 0.7071), (0.4619, -0.6913, 0.5556), (0.5133, -0.7682, 0.3827), (0.5449, -0.8155, 0.1951), (0.5556, -0.8315, 7.55e-08), (0.5449, -0.8155, -0.1951), (0.5133, -0.7682, -0.3827), (0.4619, -0.6913, -0.5556), (0.3928, -0.5879, -0.7071), (0.3087, -0.4619, -0.8315), (0.2126, -0.3182, -0.9239), (0.1084, -0.1622, -0.9808), (0.07466, -0.1802, 0.9808), (0.1464, -0.3536, 0.9239), (0.2126, -0.5133, 0.8315), (0.2706, -0.6533, 0.7071), (0.3182, -0.7682, 0.5556), (0.3536, -0.8536, 0.3827), (0.3753, -0.9061, 0.1951), (0.3827, -0.9239, 7.55e-08), (0.3753, -0.9061, -0.1951), (0.3536, -0.8536, -0.3827), (0.3182, -0.7682, -0.5556), (0.2706, -0.6533, -0.7071), (0.2126, -0.5133, -0.8315), (0.1464, -0.3536, -0.9239), (0.07466, -0.1802, -0.9808), (0.03806, -0.1913, 0.9808), (0.07466, -0.3753, 0.9239), (0.1084, -0.5449, 0.8315), (0.1379, -0.6935, 0.7071), (0.1622, -0.8155, 0.5556), (0.1802, -0.9061, 0.3827), (0.1913, -0.9619, 0.1951), (0.1951, -0.9808, 7.55e-08), (0.1913, -0.9619, -0.1951), (0.1802, -0.9061, -0.3827), (0.1622, -0.8155, -0.5556), (0.1379, -0.6935, -0.7071), (0.1084, -0.5449, -0.8315), (0.07466, -0.3753, -0.9239), (0.03806, -0.1913, -0.9808), (-7.212e-09, -0.1951, 0.9808), (4.122e-08, -0.3827, 0.9239), (2.632e-08, -0.5556, 0.8315), (-2.584e-08, -0.7071, 0.7071), (-8.544e-08, -0.8315, 0.5556), (6.357e-08, -0.9239, 0.3827), (-8.544e-08, -0.9808, 0.1951), (-1.003e-07, -1.0, 7.55e-08), (-8.544e-08, -0.9808, -0.1951), (6.357e-08, -0.9239, -0.3827), (-8.544e-08, -0.8315, -0.5556), (-2.584e-08, -0.7071, -0.7071), (-1.094e-08, -0.5556, -0.8315), (3.964e-09, -0.3827, -0.9239), (3.964e-09, -0.1951, -0.9808), (-0.03806, -0.1913, 0.9808), (-0.07466, -0.3753, 0.9239), (-0.1084, -0.5449, 0.8315), (-0.1379, -0.6935, 0.7071), (-0.1622, -0.8155, 0.5556), (-0.1802, -0.9061, 0.3827), (-0.1913, -0.9619, 0.1951), (-0.1951, -0.9808, 7.55e-08), (-0.1913, -0.9619, -0.1951), (-0.1802, -0.9061, -0.3827), (-0.1622, -0.8155, -0.5556), (-0.1379, -0.6935, -0.7071), (-0.1084, -0.5449, -0.8315), (-0.07466, -0.3753, -0.9239), (-0.03806, -0.1913, -0.9808), (-1.247e-07, -6.269e-07, 1.0), (-0.07466, -0.1802, 0.9808), (-0.1464, -0.3536, 0.9239), (-0.2126, -0.5133, 0.8315), (-0.2706, -0.6533, 0.7071), (-0.3182, -0.7682, 0.5556), (-0.3536, -0.8536, 0.3827), (-0.3753, -0.9061, 0.1951), (-0.3827, -0.9239, 7.55e-08), (-0.3753, -0.9061, -0.1951), (-0.3536, -0.8536, -0.3827), (-0.3182, -0.7682, -0.5556), (-0.2706, -0.6533, -0.7071), (-0.2126, -0.5133, -0.8315), (-0.1464, -0.3536, -0.9239), (-0.07466, -0.1802, -0.9808), (-0.1084, -0.1622, 0.9808), (-0.2126, -0.3182, 0.9239), (-0.3087, -0.4619, 0.8315), (-0.3928, -0.5879, 0.7071), (-0.4619, -0.6913, 0.5556), (-0.5133, -0.7682, 0.3827), (-0.5449, -0.8155, 0.1951), (-0.5556, -0.8315, 7.55e-08), (-0.5449, -0.8155, -0.1951), (-0.5133, -0.7682, -0.3827), (-0.4619, -0.6913, -0.5556), (-0.3928, -0.5879, -0.7071), (-0.3087, -0.4619, -0.8315), (-0.2126, -0.3182, -0.9239), (-0.1084, -0.1622, -0.9808), (-0.1379, -0.138, 0.9808), (-0.2706, -0.2706, 0.9239), (-0.3928, -0.3928, 0.8315), (-0.5, -0.5, 0.7071), (-0.5879, -0.5879, 0.5556), (-0.6533, -0.6533, 0.3827), (-0.6935, -0.6935, 0.1951), (-0.7071, -0.7071, 7.55e-08), (-0.6935, -0.6935, -0.1951), (-0.6533, -0.6533, -0.3827), (-0.5879, -0.5879, -0.5556), (-0.5, -0.5, -0.7071), (-0.3928, -0.3928, -0.8315), (-0.2706, -0.2706, -0.9239), (-0.1379, -0.1379, -0.9808), (-0.1622, -0.1084, 0.9808), (-0.3182, -0.2126, 0.9239), (-0.4619, -0.3087, 0.8315), (-0.5879, -0.3928, 0.7071), (-0.6913, -0.4619, 0.5556), (-0.7682, -0.5133, 0.3827), (-0.8155, -0.5449, 0.1951), (-0.8315, -0.5556, 7.55e-08), (-0.8155, -0.5449, -0.1951), (-0.7682, -0.5133, -0.3827), (-0.6913, -0.4619, -0.5556), (-0.5879, -0.3928, -0.7071), (-0.4619, -0.3087, -0.8315), (-0.3182, -0.2126, -0.9239), (-0.1622, -0.1084, -0.9808), (-0.1802, -0.07466, 0.9808), (-0.3536, -0.1464, 0.9239), (-0.5133, -0.2126, 0.8315), (-0.6533, -0.2706, 0.7071), (-0.7682, -0.3182, 0.5556), (-0.8536, -0.3536, 0.3827), (-0.9061, -0.3753, 0.1951), (-0.9239, -0.3827, 7.55e-08), (-0.9061, -0.3753, -0.1951), (-0.8536, -0.3536, -0.3827), (-0.7682, -0.3182, -0.5556), (-0.6533, -0.2706, -0.7071), (-0.5133, -0.2126, -0.8315), (-0.3536, -0.1464, -0.9239), (-0.1802, -0.07466, -0.9808), (-0.1913, -0.03806, 0.9808), (-0.3753, -0.07466, 0.9239), (-0.5449, -0.1084, 0.8315), (-0.6935, -0.1379, 0.7071), (-0.8155, -0.1622, 0.5556), (-0.9061, -0.1802, 0.3827), (-0.9619, -0.1913, 0.1951), (-0.9808, -0.1951, 7.55e-08), (-0.9619, -0.1913, -0.1951), (-0.9061, -0.1802, -0.3827), (-0.8155, -0.1622, -0.5556), (-0.6935, -0.1379, -0.7071), (-0.5449, -0.1084, -0.8315), (-0.3753, -0.07466, -0.9239), (-0.1913, -0.03806, -0.9808), (-0.1951, -3.117e-07, 0.9808), (-0.3827, -2.819e-07, 0.9239), (-0.5556, -2.819e-07, 0.8315), (-0.7071, -1.851e-07, 0.7071), (-0.8315, -1.404e-07, 0.5556), (-0.9239, -3.192e-07, 0.3827), (-0.9808, -9.567e-08, 0.1951), (-1.0, -1.404e-07, 7.55e-08), (-0.9808, -9.567e-08, -0.1951), (-0.9239, -3.192e-07, -0.3827), (-0.8315, -1.404e-07, -0.5556), (-0.7071, -1.851e-07, -0.7071), (-0.5556, -2.596e-07, -0.8315), (-0.3827, -2.521e-07, -0.9239), (-0.1951, -3.155e-07, -0.9808), (-0.1913, 0.03806, 0.9808), (-0.3753, 0.07466, 0.9239), (-0.5449, 0.1084, 0.8315), (-0.6935, 0.1379, 0.7071), (-0.8155, 0.1622, 0.5556), (-0.9061, 0.1802, 0.3827), (-0.9619, 0.1913, 0.1951), (-0.9808, 0.1951, 7.55e-08), (-0.9619, 0.1913, -0.1951), (-0.9061, 0.1802, -0.3827), (-0.8155, 0.1622, -0.5556), (-0.6935, 0.1379, -0.7071), (-0.5449, 0.1084, -0.8315), (-0.3753, 0.07466, -0.9239), (-0.1913, 0.03806, -0.9808), (-0.1802, 0.07466, 0.9808), (-0.3536, 0.1464, 0.9239), (-0.5133, 0.2126, 0.8315), (-0.6533, 0.2706, 0.7071), (-0.7682, 0.3182, 0.5556), (-0.8536, 0.3536, 0.3827), (-0.9061, 0.3753, 0.1951), (-0.9239, 0.3827, 7.55e-08), (-0.9061, 0.3753, -0.1951), (-0.8536, 0.3536, -0.3827), (-0.7682, 0.3182, -0.5556), (-0.6533, 0.2706, -0.7071), (-0.5133, 0.2126, -0.8315), (-0.3536, 0.1464, -0.9239), (-0.1802, 0.07466, -0.9808), (-0.1622, 0.1084, 0.9808), (-0.3182, 0.2126, 0.9239), (-0.4619, 0.3087, 0.8315), (-0.5879, 0.3928, 0.7071), (-0.6913, 0.4619, 0.5556), (-0.7682, 0.5133, 0.3827), (-0.8155, 0.5449, 0.1951), (-0.8315, 0.5556, 7.55e-08), (-0.8155, 0.5449, -0.1951), (-0.7682, 0.5133, -0.3827), (-0.6913, 0.4619, -0.5556), (-0.5879, 0.3928, -0.7071), (-0.4619, 0.3087, -0.8315), (-0.3182, 0.2126, -0.9239), (-0.1622, 0.1084, -0.9808), (-0.1379, 0.1379, 0.9808), (-0.2706, 0.2706, 0.9239), (-0.3928, 0.3928, 0.8315), (-0.5, 0.5, 0.7071), (-0.5879, 0.5879, 0.5556), (-0.6533, 0.6533, 0.3827), (-0.6935, 0.6935, 0.1951), (-0.7071, 0.7071, 7.55e-08), (-0.6935, 0.6935, -0.1951), (-0.6533, 0.6533, -0.3827), (-0.5879, 0.5879, -0.5556), (-0.5, 0.5, -0.7071), (-0.3928, 0.3928, -0.8315), (-0.2706, 0.2706, -0.9239), (-0.1379, 0.1379, -0.9808), (-0.1084, 0.1622, 0.9808), (-0.2126, 0.3182, 0.9239), (-0.3087, 0.4619, 0.8315), (-0.3928, 0.5879, 0.7071), (-0.4619, 0.6913, 0.5556), (-0.5133, 0.7682, 0.3827), (-0.5449, 0.8155, 0.1951), (-0.5556, 0.8315, 7.55e-08), (-0.5449, 0.8155, -0.1951), (-0.5133, 0.7682, -0.3827), (-0.4619, 0.6913, -0.5556), (-0.3928, 0.5879, -0.7071), (-0.3087, 0.4619, -0.8315), (-0.2126, 0.3182, -0.9239), (-0.1084, 0.1622, -0.9808), (-0.07466, 0.1802, 0.9808), (-0.1464, 0.3536, 0.9239), (-0.2126, 0.5133, 0.8315), (-0.2706, 0.6533, 0.7071), (-0.3182, 0.7682, 0.5556), (-0.3536, 0.8536, 0.3827), (-0.3753, 0.9061, 0.1951), (-0.3827, 0.9239, 7.55e-08), (-0.3753, 0.9061, -0.1951), (-0.3536, 0.8536, -0.3827), (-0.3182, 0.7682, -0.5556), (-0.2706, 0.6533, -0.7071), (-0.2126, 0.5133, -0.8315), (-0.1464, 0.3536, -0.9239), (-0.07466, 0.1802, -0.9808), (-0.03806, 0.1913, 0.9808), (-0.07466, 0.3753, 0.9239), (-0.1084, 0.5449, 0.8315), (-0.1379, 0.6935, 0.7071), (-0.1622, 0.8155, 0.5556), (-0.1802, 0.9061, 0.3827), (-0.1913, 0.9619, 0.1951), (-0.1951, 0.9808, 7.55e-08), (-0.1913, 0.9619, -0.1951), (-0.1802, 0.9061, -0.3827), (-0.1622, 0.8155, -0.5556), (-0.1379, 0.6935, -0.7071), (-0.1084, 0.5449, -0.8315), (-0.07466, 0.3753, -0.9239), (-0.03806, 0.1913, -0.9808), (3.749e-08, 0.1951, 0.9808), (7.847e-08, 0.3827, 0.9239), (1.083e-07, 0.5556, 0.8315), (1.53e-07, 0.7071, 0.7071), (2.722e-07, 0.8315, 0.5556), (6.357e-08, 0.9239, 0.3827), (2.573e-07, 0.9808, 0.1951), (2.722e-07, 1.0, 7.55e-08), (2.573e-07, 0.9808, -0.1951), (6.357e-08, 0.9239, -0.3827), (2.722e-07, 0.8315, -0.5556), (1.53e-07, 0.7071, -0.7071), (1.232e-07, 0.5556, -0.8315), (7.847e-08, 0.3827, -0.9239), (1.514e-08, 0.1951, -0.9808)], [], [(471, 470, 4, 5), (479, 478, 12, 13), (472, 471, 5, 6), (480, 479, 13, 14), (473, 472, 6, 7), (481, 480, 14, 15), (474, 473, 7, 8), (467, 256, 1), (0, 481, 15), (475, 474, 8, 9), (468, 467, 1, 2), (476, 475, 9, 10), (469, 468, 2, 3), (477, 476, 10, 11), (470, 469, 3, 4), (478, 477, 11, 12), (4, 3, 18, 19), (12, 11, 26, 27), (5, 4, 19, 20), (13, 12, 27, 28), (6, 5, 20, 21), (14, 13, 28, 29), (7, 6, 21, 22), (15, 14, 29, 30), (8, 7, 22, 23), (1, 256, 16), (0, 15, 30), (9, 8, 23, 24), (2, 1, 16, 17), (10, 9, 24, 25), (3, 2, 17, 18), (11, 10, 25, 26), (23, 22, 37, 38), (16, 256, 31), (0, 30, 45), (24, 23, 38, 39), (17, 16, 31, 32), (25, 24, 39, 40), (18, 17, 32, 33), (26, 25, 40, 41), (19, 18, 33, 34), (27, 26, 41, 42), (20, 19, 34, 35), (28, 27, 42, 43), (21, 20, 35, 36), (29, 28, 43, 44), (22, 21, 36, 37), (30, 29, 44, 45), (42, 41, 56, 57), (35, 34, 49, 50), (43, 42, 57, 58), (36, 35, 50, 51), (44, 43, 58, 59), (37, 36, 51, 52), (45, 44, 59, 60), (38, 37, 52, 53), (31, 256, 46), (0, 45, 60), (39, 38, 53, 54), (32, 31, 46, 47), (40, 39, 54, 55), (33, 32, 47, 48), (41, 40, 55, 56), (34, 33, 48, 49), (46, 256, 61), (0, 60, 75), (54, 53, 68, 69), (47, 46, 61, 62), (55, 54, 69, 70), (48, 47, 62, 63), (56, 55, 70, 71), (49, 48, 63, 64), (57, 56, 71, 72), (50, 49, 64, 65), (58, 57, 72, 73), (51, 50, 65, 66), (59, 58, 73, 74), (52, 51, 66, 67), (60, 59, 74, 75), (53, 52, 67, 68), (65, 64, 79, 80), (73, 72, 87, 88), (66, 65, 80, 81), (74, 73, 88, 89), (67, 66, 81, 82), (75, 74, 89, 90), (68, 67, 82, 83), (61, 256, 76), (0, 75, 90), (69, 68, 83, 84), (62, 61, 76, 77), (70, 69, 84, 85), (63, 62, 77, 78), (71, 70, 85, 86), (64, 63, 78, 79), (72, 71, 86, 87), (84, 83, 98, 99), (77, 76, 91, 92), (85, 84, 99, 100), (78, 77, 92, 93), (86, 85, 100, 101), (79, 78, 93, 94), (87, 86, 101, 102), (80, 79, 94, 95), (88, 87, 102, 103), (81, 80, 95, 96), (89, 88, 103, 104), (82, 81, 96, 97), (90, 89, 104, 105), (83, 82, 97, 98), (76, 256, 91), (0, 90, 105), (103, 102, 117, 118), (96, 95, 110, 111), (104, 103, 118, 119), (97, 96, 111, 112), (105, 104, 119, 120), (98, 97, 112, 113), (91, 256, 106), (0, 105, 120), (99, 98, 113, 114), (92, 91, 106, 107), (100, 99, 114, 115), (93, 92, 107, 108), (101, 100, 115, 116), (94, 93, 108, 109), (102, 101, 116, 117), (95, 94, 109, 110), (115, 114, 129, 130), (108, 107, 122, 123), (116, 115, 130, 131), (109, 108, 123, 124), (117, 116, 131, 132), (110, 109, 124, 125), (118, 117, 132, 133), (111, 110, 125, 126), (119, 118, 133, 134), (112, 111, 126, 127), (120, 119, 134, 135), (113, 112, 127, 128), (106, 256, 121), (0, 120, 135), (114, 113, 128, 129), (107, 106, 121, 122), (134, 133, 148, 149), (127, 126, 141, 142), (135, 134, 149, 150), (128, 127, 142, 143), (121, 256, 136), (0, 135, 150), (129, 128, 143, 144), (122, 121, 136, 137), (130, 129, 144, 145), (123, 122, 137, 138), (131, 130, 145, 146), (124, 123, 138, 139), (132, 131, 146, 147), (125, 124, 139, 140), (133, 132, 147, 148), (126, 125, 140, 141), (138, 137, 152, 153), (146, 145, 160, 161), (139, 138, 153, 154), (147, 146, 161, 162), (140, 139, 154, 155), (148, 147, 162, 163), (141, 140, 155, 156), (149, 148, 163, 164), (142, 141, 156, 157), (150, 149, 164, 165), (143, 142, 157, 158), (136, 256, 151), (0, 150, 165), (144, 143, 158, 159), (137, 136, 151, 152), (145, 144, 159, 160), (157, 156, 171, 172), (165, 164, 179, 180), (158, 157, 172, 173), (151, 256, 166), (0, 165, 180), (159, 158, 173, 174), (152, 151, 166, 167), (160, 159, 174, 175), (153, 152, 167, 168), (161, 160, 175, 176), (154, 153, 168, 169), (162, 161, 176, 177), (155, 154, 169, 170), (163, 162, 177, 178), (156, 155, 170, 171), (164, 163, 178, 179), (176, 175, 190, 191), (169, 168, 183, 184), (177, 176, 191, 192), (170, 169, 184, 185), (178, 177, 192, 193), (171, 170, 185, 186), (179, 178, 193, 194), (172, 171, 186, 187), (180, 179, 194, 195), (173, 172, 187, 188), (166, 256, 181), (0, 180, 195), (174, 173, 188, 189), (167, 166, 181, 182), (175, 174, 189, 190), (168, 167, 182, 183), (195, 194, 209, 210), (188, 187, 202, 203), (181, 256, 196), (0, 195, 210), (189, 188, 203, 204), (182, 181, 196, 197), (190, 189, 204, 205), (183, 182, 197, 198), (191, 190, 205, 206), (184, 183, 198, 199), (192, 191, 206, 207), (185, 184, 199, 200), (193, 192, 207, 208), (186, 185, 200, 201), (194, 193, 208, 209), (187, 186, 201, 202), (199, 198, 213, 214), (207, 206, 221, 222), (200, 199, 214, 215), (208, 207, 222, 223), (201, 200, 215, 216), (209, 208, 223, 224), (202, 201, 216, 217), (210, 209, 224, 225), (203, 202, 217, 218), (196, 256, 211), (0, 210, 225), (204, 203, 218, 219), (197, 196, 211, 212), (205, 204, 219, 220), (198, 197, 212, 213), (206, 205, 220, 221), (218, 217, 232, 233), (211, 256, 226), (0, 225, 240), (219, 218, 233, 234), (212, 211, 226, 227), (220, 219, 234, 235), (213, 212, 227, 228), (221, 220, 235, 236), (214, 213, 228, 229), (222, 221, 236, 237), (215, 214, 229, 230), (223, 222, 237, 238), (216, 215, 230, 231), (224, 223, 238, 239), (217, 216, 231, 232), (225, 224, 239, 240), (237, 236, 251, 252), (230, 229, 244, 245), (238, 237, 252, 253), (231, 230, 245, 246), (239, 238, 253, 254), (232, 231, 246, 247), (240, 239, 254, 255), (233, 232, 247, 248), (226, 256, 241), (0, 240, 255), (234, 233, 248, 249), (227, 226, 241, 242), (235, 234, 249, 250), (228, 227, 242, 243), (236, 235, 250, 251), (229, 228, 243, 244), (0, 255, 271), (249, 248, 264, 265), (242, 241, 257, 258), (250, 249, 265, 266), (243, 242, 258, 259), (251, 250, 266, 267), (244, 243, 259, 260), (252, 251, 267, 268), (245, 244, 260, 261), (253, 252, 268, 269), (246, 245, 261, 262), (254, 253, 269, 270), (247, 246, 262, 263), (255, 254, 270, 271), (248, 247, 263, 264), (241, 256, 257), (269, 268, 283, 284), (262, 261, 276, 277), (270, 269, 284, 285), (263, 262, 277, 278), (271, 270, 285, 286), (264, 263, 278, 279), (257, 256, 272), (0, 271, 286), (265, 264, 279, 280), (258, 257, 272, 273), (266, 265, 280, 281), (259, 258, 273, 274), (267, 266, 281, 282), (260, 259, 274, 275), (268, 267, 282, 283), (261, 260, 275, 276), (273, 272, 287, 288), (281, 280, 295, 296), (274, 273, 288, 289), (282, 281, 296, 297), (275, 274, 289, 290), (283, 282, 297, 298), (276, 275, 290, 291), (284, 283, 298, 299), (277, 276, 291, 292), (285, 284, 299, 300), (278, 277, 292, 293), (286, 285, 300, 301), (279, 278, 293, 294), (272, 256, 287), (0, 286, 301), (280, 279, 294, 295), (292, 291, 306, 307), (300, 299, 314, 315), (293, 292, 307, 308), (301, 300, 315, 316), (294, 293, 308, 309), (287, 256, 302), (0, 301, 316), (295, 294, 309, 310), (288, 287, 302, 303), (296, 295, 310, 311), (289, 288, 303, 304), (297, 296, 311, 312), (290, 289, 304, 305), (298, 297, 312, 313), (291, 290, 305, 306), (299, 298, 313, 314), (311, 310, 325, 326), (304, 303, 318, 319), (312, 311, 326, 327), (305, 304, 319, 320), (313, 312, 327, 328), (306, 305, 320, 321), (314, 313, 328, 329), (307, 306, 321, 322), (315, 314, 329, 330), (308, 307, 322, 323), (316, 315, 330, 331), (309, 308, 323, 324), (302, 256, 317), (0, 316, 331), (310, 309, 324, 325), (303, 302, 317, 318), (330, 329, 344, 345), (323, 322, 337, 338), (331, 330, 345, 346), (324, 323, 338, 339), (317, 256, 332), (0, 331, 346), (325, 324, 339, 340), (318, 317, 332, 333), (326, 325, 340, 341), (319, 318, 333, 334), (327, 326, 341, 342), (320, 319, 334, 335), (328, 327, 342, 343), (321, 320, 335, 336), (329, 328, 343, 344), (322, 321, 336, 337), (334, 333, 348, 349), (342, 341, 356, 357), (335, 334, 349, 350), (343, 342, 357, 358), (336, 335, 350, 351), (344, 343, 358, 359), (337, 336, 351, 352), (345, 344, 359, 360), (338, 337, 352, 353), (346, 345, 360, 361), (339, 338, 353, 354), (332, 256, 347), (0, 346, 361), (340, 339, 354, 355), (333, 332, 347, 348), (341, 340, 355, 356), (353, 352, 367, 368), (361, 360, 375, 376), (354, 353, 368, 369), (347, 256, 362), (0, 361, 376), (355, 354, 369, 370), (348, 347, 362, 363), (356, 355, 370, 371), (349, 348, 363, 364), (357, 356, 371, 372), (350, 349, 364, 365), (358, 357, 372, 373), (351, 350, 365, 366), (359, 358, 373, 374), (352, 351, 366, 367), (360, 359, 374, 375), (372, 371, 386, 387), (365, 364, 379, 380), (373, 372, 387, 388), (366, 365, 380, 381), (374, 373, 388, 389), (367, 366, 381, 382), (375, 374, 389, 390), (368, 367, 382, 383), (376, 375, 390, 391), (369, 368, 383, 384), (362, 256, 377), (0, 376, 391), (370, 369, 384, 385), (363, 362, 377, 378), (371, 370, 385, 386), (364, 363, 378, 379), (391, 390, 405, 406), (384, 383, 398, 399), (377, 256, 392), (0, 391, 406), (385, 384, 399, 400), (378, 377, 392, 393), (386, 385, 400, 401), (379, 378, 393, 394), (387, 386, 401, 402), (380, 379, 394, 395), (388, 387, 402, 403), (381, 380, 395, 396), (389, 388, 403, 404), (382, 381, 396, 397), (390, 389, 404, 405), (383, 382, 397, 398), (403, 402, 417, 418), (396, 395, 410, 411), (404, 403, 418, 419), (397, 396, 411, 412), (405, 404, 419, 420), (398, 397, 412, 413), (406, 405, 420, 421), (399, 398, 413, 414), (392, 256, 407), (0, 406, 421), (400, 399, 414, 415), (393, 392, 407, 408), (401, 400, 415, 416), (394, 393, 408, 409), (402, 401, 416, 417), (395, 394, 409, 410), (407, 256, 422), (0, 421, 436), (415, 414, 429, 430), (408, 407, 422, 423), (416, 415, 430, 431), (409, 408, 423, 424), (417, 416, 431, 432), (410, 409, 424, 425), (418, 417, 432, 433), (411, 410, 425, 426), (419, 418, 433, 434), (412, 411, 426, 427), (420, 419, 434, 435), (413, 412, 427, 428), (421, 420, 435, 436), (414, 413, 428, 429), (426, 425, 440, 441), (434, 433, 448, 449), (427, 426, 441, 442), (435, 434, 449, 450), (428, 427, 442, 443), (436, 435, 450, 451), (429, 428, 443, 444), (422, 256, 437), (0, 436, 451), (430, 429, 444, 445), (423, 422, 437, 438), (431, 430, 445, 446), (424, 423, 438, 439), (432, 431, 446, 447), (425, 424, 439, 440), (433, 432, 447, 448), (445, 444, 459, 460), (438, 437, 452, 453), (446, 445, 460, 461), (439, 438, 453, 454), (447, 446, 461, 462), (440, 439, 454, 455), (448, 447, 462, 463), (441, 440, 455, 456), (449, 448, 463, 464), (442, 441, 456, 457), (450, 449, 464, 465), (443, 442, 457, 458), (451, 450, 465, 466), (444, 443, 458, 459), (437, 256, 452), (0, 451, 466), (464, 463, 478, 479), (457, 456, 471, 472), (465, 464, 479, 480), (458, 457, 472, 473), (466, 465, 480, 481), (459, 458, 473, 474), (452, 256, 467), (0, 466, 481), (460, 459, 474, 475), (453, 452, 467, 468), (461, 460, 475, 476), (454, 453, 468, 469), (462, 461, 476, 477), (455, 454, 469, 470), (463, 462, 477, 478), (456, 455, 470, 471)])
me_sphere.use_remesh_preserve_volume = False
me_sphere.use_remesh_preserve_attributes = False
me_sphere.use_mirror_vertex_groups = False
me_sphere.update()
me_sphere_002 = bpy.data.meshes.new('Sphere.002')
me_sphere_002.from_pydata([(0.0, -1.629e-07, -0.5), (0.01903, 0.09567, 0.4904), (0.03733, 0.1877, 0.4619), (0.05419, 0.2724, 0.4157), (0.06897, 0.3468, 0.3536), (0.08111, 0.4077, 0.2778), (0.09012, 0.4531, 0.1913), (0.09567, 0.481, 0.09755), (0.09755, 0.4904, 3.775e-08), (0.09567, 0.481, -0.09755), (0.09012, 0.4531, -0.1913), (0.08111, 0.4077, -0.2778), (0.06897, 0.3468, -0.3536), (0.05419, 0.2724, -0.4157), (0.03733, 0.1877, -0.4619), (0.01903, 0.09567, -0.4904), (0.03733, 0.09012, 0.4904), (0.07322, 0.1768, 0.4619), (0.1063, 0.2566, 0.4157), (0.1353, 0.3266, 0.3536), (0.1591, 0.3841, 0.2778), (0.1768, 0.4268, 0.1913), (0.1877, 0.4531, 0.09755), (0.1913, 0.4619, 3.775e-08), (0.1877, 0.4531, -0.09755), (0.1768, 0.4268, -0.1913), (0.1591, 0.3841, -0.2778), (0.1353, 0.3266, -0.3536), (0.1063, 0.2566, -0.4157), (0.07322, 0.1768, -0.4619), (0.03733, 0.09012, -0.4904), (0.05419, 0.08111, 0.4904), (0.1063, 0.1591, 0.4619), (0.1543, 0.231, 0.4157), (0.1964, 0.294, 0.3536), (0.231, 0.3457, 0.2778), (0.2566, 0.3841, 0.1913), (0.2724, 0.4077, 0.09755), (0.2778, 0.4157, 3.775e-08), (0.2724, 0.4077, -0.09755), (0.2566, 0.3841, -0.1913), (0.231, 0.3457, -0.2778), (0.1964, 0.294, -0.3536), (0.1543, 0.231, -0.4157), (0.1063, 0.1591, -0.4619), (0.05419, 0.08111, -0.4904), (0.06897, 0.06897, 0.4904), (0.1353, 0.1353, 0.4619), (0.1964, 0.1964, 0.4157), (0.25, 0.25, 0.3536), (0.294, 0.294, 0.2778), (0.3266, 0.3266, 0.1913), (0.3468, 0.3468, 0.09755), (0.3536, 0.3536, 3.775e-08), (0.3468, 0.3468, -0.09755), (0.3266, 0.3266, -0.1913), (0.294, 0.294, -0.2778), (0.25, 0.25, -0.3536), (0.1964, 0.1964, -0.4157), (0.1353, 0.1353, -0.4619), (0.06897, 0.06897, -0.4904), (0.08111, 0.05419, 0.4904), (0.1591, 0.1063, 0.4619), (0.231, 0.1543, 0.4157), (0.294, 0.1964, 0.3536), (0.3457, 0.231, 0.2778), (0.3841, 0.2566, 0.1913), (0.4077, 0.2724, 0.09755), (0.4157, 0.2778, 3.775e-08), (0.4077, 0.2724, -0.09755), (0.3841, 0.2566, -0.1913), (0.3457, 0.231, -0.2778), (0.294, 0.1964, -0.3536), (0.231, 0.1543, -0.4157), (0.1591, 0.1063, -0.4619), (0.08111, 0.05419, -0.4904), (0.09012, 0.03733, 0.4904), (0.1768, 0.07322, 0.4619), (0.2566, 0.1063, 0.4157), (0.3266, 0.1353, 0.3536), (0.3841, 0.1591, 0.2778), (0.4268, 0.1768, 0.1913), (0.4531, 0.1877, 0.09755), (0.4619, 0.1913, 3.775e-08), (0.4531, 0.1877, -0.09755), (0.4268, 0.1768, -0.1913), (0.3841, 0.1591, -0.2778), (0.3266, 0.1353, -0.3536), (0.2566, 0.1063, -0.4157), (0.1768, 0.07322, -0.4619), (0.09012, 0.03733, -0.4904), (0.09567, 0.01903, 0.4904), (0.1877, 0.03733, 0.4619), (0.2724, 0.05419, 0.4157), (0.3468, 0.06897, 0.3536), (0.4077, 0.08111, 0.2778), (0.4531, 0.09012, 0.1913), (0.481, 0.09567, 0.09755), (0.4904, 0.09754, 3.775e-08), (0.481, 0.09567, -0.09755), (0.4531, 0.09012, -0.1913), (0.4077, 0.08111, -0.2778), (0.3468, 0.06897, -0.3536), (0.2724, 0.05419, -0.4157), (0.1877, 0.03733, -0.4619), (0.09567, 0.01903, -0.4904), (0.09755, -1.633e-07, 0.4904), (0.1913, -1.596e-07, 0.4619), (0.2778, -1.559e-07, 0.4157), (0.3536, -1.596e-07, 0.3536), (0.4157, -1.67e-07, 0.2778), (0.4619, -1.372e-07, 0.1913), (0.4904, -1.968e-07, 0.09755), (0.5, -1.894e-07, 3.775e-08), (0.4904, -1.968e-07, -0.09755), (0.4619, -1.149e-07, -0.1913), (0.4157, -1.67e-07, -0.2778), (0.3536, -1.596e-07, -0.3536), (0.2778, -1.708e-07, -0.4157), (0.1913, -1.521e-07, -0.4619), (0.09755, -1.54e-07, -0.4904), (0.09567, -0.01903, 0.4904), (0.1877, -0.03733, 0.4619), (0.2724, -0.05419, 0.4157), (0.3468, -0.06898, 0.3536), (0.4077, -0.08111, 0.2778), (0.4531, -0.09012, 0.1913), (0.481, -0.09567, 0.09755), (0.4904, -0.09755, 3.775e-08), (0.481, -0.09567, -0.09755), (0.4531, -0.09012, -0.1913), (0.4077, -0.08111, -0.2778), (0.3468, -0.06898, -0.3536), (0.2724, -0.05419, -0.4157), (0.1877, -0.03733, -0.4619), (0.09567, -0.01903, -0.4904), (0.09012, -0.03733, 0.4904), (0.1768, -0.07322, 0.4619), (0.2566, -0.1063, 0.4157), (0.3266, -0.1353, 0.3536), (0.3841, -0.1591, 0.2778), (0.4268, -0.1768, 0.1913), (0.4531, -0.1877, 0.09755), (0.4619, -0.1913, 3.775e-08), (0.4531, -0.1877, -0.09755), (0.4268, -0.1768, -0.1913), (0.3841, -0.1591, -0.2778), (0.3266, -0.1353, -0.3536), (0.2566, -0.1063, -0.4157), (0.1768, -0.07322, -0.4619), (0.09012, -0.03733, -0.4904), (0.08111, -0.05419, 0.4904), (0.1591, -0.1063, 0.4619), (0.231, -0.1543, 0.4157), (0.294, -0.1964, 0.3536), (0.3457, -0.231, 0.2778), (0.3841, -0.2566, 0.1913), (0.4077, -0.2724, 0.09755), (0.4157, -0.2778, 3.775e-08), (0.4077, -0.2724, -0.09755), (0.3841, -0.2566, -0.1913), (0.3457, -0.231, -0.2778), (0.294, -0.1964, -0.3536), (0.231, -0.1543, -0.4157), (0.1591, -0.1063, -0.4619), (0.08111, -0.05419, -0.4904), (0.06897, -0.06898, 0.4904), (0.1353, -0.1353, 0.4619), (0.1964, -0.1964, 0.4157), (0.25, -0.25, 0.3536), (0.294, -0.294, 0.2778), (0.3266, -0.3266, 0.1913), (0.3468, -0.3468, 0.09755), (0.3536, -0.3536, 3.775e-08), (0.3468, -0.3468, -0.09755), (0.3266, -0.3266, -0.1913), (0.294, -0.294, -0.2778), (0.25, -0.25, -0.3536), (0.1964, -0.1964, -0.4157), (0.1353, -0.1353, -0.4619), (0.06897, -0.06898, -0.4904), (0.05419, -0.08111, 0.4904), (0.1063, -0.1591, 0.4619), (0.1543, -0.231, 0.4157), (0.1964, -0.294, 0.3536), (0.231, -0.3457, 0.2778), (0.2566, -0.3841, 0.1913), (0.2724, -0.4077, 0.09755), (0.2778, -0.4157, 3.775e-08), (0.2724, -0.4077, -0.09755), (0.2566, -0.3841, -0.1913), (0.231, -0.3457, -0.2778), (0.1964, -0.294, -0.3536), (0.1543, -0.231, -0.4157), (0.1063, -0.1591, -0.4619), (0.05419, -0.08111, -0.4904), (0.03733, -0.09012, 0.4904), (0.07322, -0.1768, 0.4619), (0.1063, -0.2566, 0.4157), (0.1353, -0.3266, 0.3536), (0.1591, -0.3841, 0.2778), (0.1768, -0.4268, 0.1913), (0.1877, -0.4531, 0.09755), (0.1913, -0.4619, 3.775e-08), (0.1877, -0.4531, -0.09755), (0.1768, -0.4268, -0.1913), (0.1591, -0.3841, -0.2778), (0.1353, -0.3266, -0.3536), (0.1063, -0.2566, -0.4157), (0.07322, -0.1768, -0.4619), (0.03733, -0.09012, -0.4904), (0.01903, -0.09567, 0.4904), (0.03733, -0.1877, 0.4619), (0.05419, -0.2724, 0.4157), (0.06897, -0.3468, 0.3536), (0.08111, -0.4077, 0.2778), (0.09012, -0.4531, 0.1913), (0.09567, -0.481, 0.09755), (0.09755, -0.4904, 3.775e-08), (0.09567, -0.481, -0.09755), (0.09012, -0.4531, -0.1913), (0.08111, -0.4077, -0.2778), (0.06897, -0.3468, -0.3536), (0.05419, -0.2724, -0.4157), (0.03733, -0.1877, -0.4619), (0.01903, -0.09567, -0.4904), (-3.606e-09, -0.09755, 0.4904), (2.061e-08, -0.1913, 0.4619), (1.316e-08, -0.2778, 0.4157), (-1.292e-08, -0.3536, 0.3536), (-4.272e-08, -0.4157, 0.2778), (3.178e-08, -0.4619, 0.1913), (-4.272e-08, -0.4904, 0.09755), (-5.017e-08, -0.5, 3.775e-08), (-4.272e-08, -0.4904, -0.09755), (3.178e-08, -0.4619, -0.1913), (-4.272e-08, -0.4157, -0.2778), (-1.292e-08, -0.3536, -0.3536), (-5.469e-09, -0.2778, -0.4157), (1.982e-09, -0.1913, -0.4619), (1.982e-09, -0.09755, -0.4904), (-0.01903, -0.09567, 0.4904), (-0.03733, -0.1877, 0.4619), (-0.05419, -0.2724, 0.4157), (-0.06897, -0.3468, 0.3536), (-0.08111, -0.4077, 0.2778), (-0.09012, -0.4531, 0.1913), (-0.09567, -0.481, 0.09755), (-0.09755, -0.4904, 3.775e-08), (-0.09567, -0.481, -0.09755), (-0.09012, -0.4531, -0.1913), (-0.08111, -0.4077, -0.2778), (-0.06897, -0.3468, -0.3536), (-0.05419, -0.2724, -0.4157), (-0.03733, -0.1877, -0.4619), (-0.01903, -0.09567, -0.4904), (-6.235e-08, -3.134e-07, 0.5), (-0.03733, -0.09012, 0.4904), (-0.07322, -0.1768, 0.4619), (-0.1063, -0.2566, 0.4157), (-0.1353, -0.3266, 0.3536), (-0.1591, -0.3841, 0.2778), (-0.1768, -0.4268, 0.1913), (-0.1877, -0.4531, 0.09755), (-0.1913, -0.4619, 3.775e-08), (-0.1877, -0.4531, -0.09755), (-0.1768, -0.4268, -0.1913), (-0.1591, -0.3841, -0.2778), (-0.1353, -0.3266, -0.3536), (-0.1063, -0.2566, -0.4157), (-0.07322, -0.1768, -0.4619), (-0.03733, -0.09012, -0.4904), (-0.05419, -0.08111, 0.4904), (-0.1063, -0.1591, 0.4619), (-0.1543, -0.231, 0.4157), (-0.1964, -0.294, 0.3536), (-0.231, -0.3457, 0.2778), (-0.2566, -0.3841, 0.1913), (-0.2724, -0.4077, 0.09755), (-0.2778, -0.4157, 3.775e-08), (-0.2724, -0.4077, -0.09755), (-0.2566, -0.3841, -0.1913), (-0.231, -0.3457, -0.2778), (-0.1964, -0.294, -0.3536), (-0.1543, -0.231, -0.4157), (-0.1063, -0.1591, -0.4619), (-0.05419, -0.08111, -0.4904), (-0.06897, -0.06898, 0.4904), (-0.1353, -0.1353, 0.4619), (-0.1964, -0.1964, 0.4157), (-0.25, -0.25, 0.3536), (-0.294, -0.294, 0.2778), (-0.3266, -0.3266, 0.1913), (-0.3468, -0.3468, 0.09755), (-0.3536, -0.3536, 3.775e-08), (-0.3468, -0.3468, -0.09755), (-0.3266, -0.3266, -0.1913), (-0.294, -0.294, -0.2778), (-0.25, -0.25, -0.3536), (-0.1964, -0.1964, -0.4157), (-0.1353, -0.1353, -0.4619), (-0.06897, -0.06897, -0.4904), (-0.08111, -0.05419, 0.4904), (-0.1591, -0.1063, 0.4619), (-0.231, -0.1543, 0.4157), (-0.294, -0.1964, 0.3536), (-0.3457, -0.231, 0.2778), (-0.3841, -0.2566, 0.1913), (-0.4077, -0.2724, 0.09755), (-0.4157, -0.2778, 3.775e-08), (-0.4077, -0.2724, -0.09755), (-0.3841, -0.2566, -0.1913), (-0.3457, -0.231, -0.2778), (-0.294, -0.1964, -0.3536), (-0.231, -0.1543, -0.4157), (-0.1591, -0.1063, -0.4619), (-0.08111, -0.05419, -0.4904), (-0.09012, -0.03733, 0.4904), (-0.1768, -0.07322, 0.4619), (-0.2566, -0.1063, 0.4157), (-0.3266, -0.1353, 0.3536), (-0.3841, -0.1591, 0.2778), (-0.4268, -0.1768, 0.1913), (-0.4531, -0.1877, 0.09755), (-0.4619, -0.1913, 3.775e-08), (-0.4531, -0.1877, -0.09755), (-0.4268, -0.1768, -0.1913), (-0.3841, -0.1591, -0.2778), (-0.3266, -0.1353, -0.3536), (-0.2566, -0.1063, -0.4157), (-0.1768, -0.07322, -0.4619), (-0.09012, -0.03733, -0.4904), (-0.09567, -0.01903, 0.4904), (-0.1877, -0.03733, 0.4619), (-0.2724, -0.05419, 0.4157), (-0.3468, -0.06897, 0.3536), (-0.4077, -0.08111, 0.2778), (-0.4531, -0.09012, 0.1913), (-0.481, -0.09567, 0.09755), (-0.4904, -0.09755, 3.775e-08), (-0.481, -0.09567, -0.09755), (-0.4531, -0.09012, -0.1913), (-0.4077, -0.08111, -0.2778), (-0.3468, -0.06897, -0.3536), (-0.2724, -0.05419, -0.4157), (-0.1877, -0.03733, -0.4619), (-0.09567, -0.01903, -0.4904), (-0.09755, -1.559e-07, 0.4904), (-0.1913, -1.41e-07, 0.4619), (-0.2778, -1.41e-07, 0.4157), (-0.3536, -9.254e-08, 0.3536), (-0.4157, -7.019e-08, 0.2778), (-0.4619, -1.596e-07, 0.1913), (-0.4904, -4.783e-08, 0.09755), (-0.5, -7.019e-08, 3.775e-08), (-0.4904, -4.783e-08, -0.09755), (-0.4619, -1.596e-07, -0.1913), (-0.4157, -7.019e-08, -0.2778), (-0.3536, -9.254e-08, -0.3536), (-0.2778, -1.298e-07, -0.4157), (-0.1913, -1.261e-07, -0.4619), (-0.09755, -1.577e-07, -0.4904), (-0.09567, 0.01903, 0.4904), (-0.1877, 0.03733, 0.4619), (-0.2724, 0.05419, 0.4157), (-0.3468, 0.06897, 0.3536), (-0.4077, 0.08111, 0.2778), (-0.4531, 0.09012, 0.1913), (-0.481, 0.09567, 0.09755), (-0.4904, 0.09755, 3.775e-08), (-0.481, 0.09567, -0.09755), (-0.4531, 0.09012, -0.1913), (-0.4077, 0.08111, -0.2778), (-0.3468, 0.06897, -0.3536), (-0.2724, 0.05419, -0.4157), (-0.1877, 0.03733, -0.4619), (-0.09567, 0.01903, -0.4904), (-0.09012, 0.03733, 0.4904), (-0.1768, 0.07322, 0.4619), (-0.2566, 0.1063, 0.4157), (-0.3266, 0.1353, 0.3536), (-0.3841, 0.1591, 0.2778), (-0.4268, 0.1768, 0.1913), (-0.4531, 0.1877, 0.09755), (-0.4619, 0.1913, 3.775e-08), (-0.4531, 0.1877, -0.09755), (-0.4268, 0.1768, -0.1913), (-0.3841, 0.1591, -0.2778), (-0.3266, 0.1353, -0.3536), (-0.2566, 0.1063, -0.4157), (-0.1768, 0.07322, -0.4619), (-0.09012, 0.03733, -0.4904), (-0.08111, 0.05419, 0.4904), (-0.1591, 0.1063, 0.4619), (-0.231, 0.1543, 0.4157), (-0.294, 0.1964, 0.3536), (-0.3457, 0.231, 0.2778), (-0.3841, 0.2566, 0.1913), (-0.4077, 0.2724, 0.09755), (-0.4157, 0.2778, 3.775e-08), (-0.4077, 0.2724, -0.09755), (-0.3841, 0.2566, -0.1913), (-0.3457, 0.231, -0.2778), (-0.294, 0.1964, -0.3536), (-0.231, 0.1543, -0.4157), (-0.1591, 0.1063, -0.4619), (-0.08111, 0.05419, -0.4904), (-0.06897, 0.06897, 0.4904), (-0.1353, 0.1353, 0.4619), (-0.1964, 0.1964, 0.4157), (-0.25, 0.25, 0.3536), (-0.294, 0.294, 0.2778), (-0.3266, 0.3266, 0.1913), (-0.3468, 0.3468, 0.09755), (-0.3536, 0.3536, 3.775e-08), (-0.3468, 0.3468, -0.09755), (-0.3266, 0.3266, -0.1913), (-0.294, 0.294, -0.2778), (-0.25, 0.25, -0.3536), (-0.1964, 0.1964, -0.4157), (-0.1353, 0.1353, -0.4619), (-0.06897, 0.06897, -0.4904), (-0.05419, 0.08111, 0.4904), (-0.1063, 0.1591, 0.4619), (-0.1543, 0.231, 0.4157), (-0.1964, 0.294, 0.3536), (-0.231, 0.3457, 0.2778), (-0.2566, 0.3841, 0.1913), (-0.2724, 0.4077, 0.09755), (-0.2778, 0.4157, 3.775e-08), (-0.2724, 0.4077, -0.09755), (-0.2566, 0.3841, -0.1913), (-0.231, 0.3457, -0.2778), (-0.1964, 0.294, -0.3536), (-0.1543, 0.231, -0.4157), (-0.1063, 0.1591, -0.4619), (-0.05419, 0.08111, -0.4904), (-0.03733, 0.09012, 0.4904), (-0.07322, 0.1768, 0.4619), (-0.1063, 0.2566, 0.4157), (-0.1353, 0.3266, 0.3536), (-0.1591, 0.3841, 0.2778), (-0.1768, 0.4268, 0.1913), (-0.1877, 0.4531, 0.09755), (-0.1913, 0.4619, 3.775e-08), (-0.1877, 0.4531, -0.09755), (-0.1768, 0.4268, -0.1913), (-0.1591, 0.3841, -0.2778), (-0.1353, 0.3266, -0.3536), (-0.1063, 0.2566, -0.4157), (-0.07322, 0.1768, -0.4619), (-0.03733, 0.09012, -0.4904), (-0.01903, 0.09567, 0.4904), (-0.03733, 0.1877, 0.4619), (-0.05419, 0.2724, 0.4157), (-0.06897, 0.3468, 0.3536), (-0.08111, 0.4077, 0.2778), (-0.09012, 0.4531, 0.1913), (-0.09567, 0.481, 0.09755), (-0.09754, 0.4904, 3.775e-08), (-0.09567, 0.481, -0.09755), (-0.09012, 0.4531, -0.1913), (-0.08111, 0.4077, -0.2778), (-0.06897, 0.3468, -0.3536), (-0.05419, 0.2724, -0.4157), (-0.03733, 0.1877, -0.4619), (-0.01903, 0.09567, -0.4904), (1.875e-08, 0.09755, 0.4904), (3.923e-08, 0.1913, 0.4619), (5.414e-08, 0.2778, 0.4157), (7.649e-08, 0.3536, 0.3536), (1.361e-07, 0.4157, 0.2778), (3.178e-08, 0.4619, 0.1913), (1.286e-07, 0.4904, 0.09755), (1.361e-07, 0.5, 3.775e-08), (1.286e-07, 0.4904, -0.09755), (3.178e-08, 0.4619, -0.1913), (1.361e-07, 0.4157, -0.2778), (7.649e-08, 0.3536, -0.3536), (6.159e-08, 0.2778, -0.4157), (3.923e-08, 0.1913, -0.4619), (7.57e-09, 0.09754, -0.4904)], [], [(471, 470, 4, 5), (479, 478, 12, 13), (472, 471, 5, 6), (480, 479, 13, 14), (473, 472, 6, 7), (481, 480, 14, 15), (474, 473, 7, 8), (467, 256, 1), (0, 481, 15), (475, 474, 8, 9), (468, 467, 1, 2), (476, 475, 9, 10), (469, 468, 2, 3), (477, 476, 10, 11), (470, 469, 3, 4), (478, 477, 11, 12), (4, 3, 18, 19), (12, 11, 26, 27), (5, 4, 19, 20), (13, 12, 27, 28), (6, 5, 20, 21), (14, 13, 28, 29), (7, 6, 21, 22), (15, 14, 29, 30), (8, 7, 22, 23), (1, 256, 16), (0, 15, 30), (9, 8, 23, 24), (2, 1, 16, 17), (10, 9, 24, 25), (3, 2, 17, 18), (11, 10, 25, 26), (23, 22, 37, 38), (16, 256, 31), (0, 30, 45), (24, 23, 38, 39), (17, 16, 31, 32), (25, 24, 39, 40), (18, 17, 32, 33), (26, 25, 40, 41), (19, 18, 33, 34), (27, 26, 41, 42), (20, 19, 34, 35), (28, 27, 42, 43), (21, 20, 35, 36), (29, 28, 43, 44), (22, 21, 36, 37), (30, 29, 44, 45), (42, 41, 56, 57), (35, 34, 49, 50), (43, 42, 57, 58), (36, 35, 50, 51), (44, 43, 58, 59), (37, 36, 51, 52), (45, 44, 59, 60), (38, 37, 52, 53), (31, 256, 46), (0, 45, 60), (39, 38, 53, 54), (32, 31, 46, 47), (40, 39, 54, 55), (33, 32, 47, 48), (41, 40, 55, 56), (34, 33, 48, 49), (46, 256, 61), (0, 60, 75), (54, 53, 68, 69), (47, 46, 61, 62), (55, 54, 69, 70), (48, 47, 62, 63), (56, 55, 70, 71), (49, 48, 63, 64), (57, 56, 71, 72), (50, 49, 64, 65), (58, 57, 72, 73), (51, 50, 65, 66), (59, 58, 73, 74), (52, 51, 66, 67), (60, 59, 74, 75), (53, 52, 67, 68), (65, 64, 79, 80), (73, 72, 87, 88), (66, 65, 80, 81), (74, 73, 88, 89), (67, 66, 81, 82), (75, 74, 89, 90), (68, 67, 82, 83), (61, 256, 76), (0, 75, 90), (69, 68, 83, 84), (62, 61, 76, 77), (70, 69, 84, 85), (63, 62, 77, 78), (71, 70, 85, 86), (64, 63, 78, 79), (72, 71, 86, 87), (84, 83, 98, 99), (77, 76, 91, 92), (85, 84, 99, 100), (78, 77, 92, 93), (86, 85, 100, 101), (79, 78, 93, 94), (87, 86, 101, 102), (80, 79, 94, 95), (88, 87, 102, 103), (81, 80, 95, 96), (89, 88, 103, 104), (82, 81, 96, 97), (90, 89, 104, 105), (83, 82, 97, 98), (76, 256, 91), (0, 90, 105), (103, 102, 117, 118), (96, 95, 110, 111), (104, 103, 118, 119), (97, 96, 111, 112), (105, 104, 119, 120), (98, 97, 112, 113), (91, 256, 106), (0, 105, 120), (99, 98, 113, 114), (92, 91, 106, 107), (100, 99, 114, 115), (93, 92, 107, 108), (101, 100, 115, 116), (94, 93, 108, 109), (102, 101, 116, 117), (95, 94, 109, 110), (115, 114, 129, 130), (108, 107, 122, 123), (116, 115, 130, 131), (109, 108, 123, 124), (117, 116, 131, 132), (110, 109, 124, 125), (118, 117, 132, 133), (111, 110, 125, 126), (119, 118, 133, 134), (112, 111, 126, 127), (120, 119, 134, 135), (113, 112, 127, 128), (106, 256, 121), (0, 120, 135), (114, 113, 128, 129), (107, 106, 121, 122), (134, 133, 148, 149), (127, 126, 141, 142), (135, 134, 149, 150), (128, 127, 142, 143), (121, 256, 136), (0, 135, 150), (129, 128, 143, 144), (122, 121, 136, 137), (130, 129, 144, 145), (123, 122, 137, 138), (131, 130, 145, 146), (124, 123, 138, 139), (132, 131, 146, 147), (125, 124, 139, 140), (133, 132, 147, 148), (126, 125, 140, 141), (138, 137, 152, 153), (146, 145, 160, 161), (139, 138, 153, 154), (147, 146, 161, 162), (140, 139, 154, 155), (148, 147, 162, 163), (141, 140, 155, 156), (149, 148, 163, 164), (142, 141, 156, 157), (150, 149, 164, 165), (143, 142, 157, 158), (136, 256, 151), (0, 150, 165), (144, 143, 158, 159), (137, 136, 151, 152), (145, 144, 159, 160), (157, 156, 171, 172), (165, 164, 179, 180), (158, 157, 172, 173), (151, 256, 166), (0, 165, 180), (159, 158, 173, 174), (152, 151, 166, 167), (160, 159, 174, 175), (153, 152, 167, 168), (161, 160, 175, 176), (154, 153, 168, 169), (162, 161, 176, 177), (155, 154, 169, 170), (163, 162, 177, 178), (156, 155, 170, 171), (164, 163, 178, 179), (176, 175, 190, 191), (169, 168, 183, 184), (177, 176, 191, 192), (170, 169, 184, 185), (178, 177, 192, 193), (171, 170, 185, 186), (179, 178, 193, 194), (172, 171, 186, 187), (180, 179, 194, 195), (173, 172, 187, 188), (166, 256, 181), (0, 180, 195), (174, 173, 188, 189), (167, 166, 181, 182), (175, 174, 189, 190), (168, 167, 182, 183), (195, 194, 209, 210), (188, 187, 202, 203), (181, 256, 196), (0, 195, 210), (189, 188, 203, 204), (182, 181, 196, 197), (190, 189, 204, 205), (183, 182, 197, 198), (191, 190, 205, 206), (184, 183, 198, 199), (192, 191, 206, 207), (185, 184, 199, 200), (193, 192, 207, 208), (186, 185, 200, 201), (194, 193, 208, 209), (187, 186, 201, 202), (199, 198, 213, 214), (207, 206, 221, 222), (200, 199, 214, 215), (208, 207, 222, 223), (201, 200, 215, 216), (209, 208, 223, 224), (202, 201, 216, 217), (210, 209, 224, 225), (203, 202, 217, 218), (196, 256, 211), (0, 210, 225), (204, 203, 218, 219), (197, 196, 211, 212), (205, 204, 219, 220), (198, 197, 212, 213), (206, 205, 220, 221), (218, 217, 232, 233), (211, 256, 226), (0, 225, 240), (219, 218, 233, 234), (212, 211, 226, 227), (220, 219, 234, 235), (213, 212, 227, 228), (221, 220, 235, 236), (214, 213, 228, 229), (222, 221, 236, 237), (215, 214, 229, 230), (223, 222, 237, 238), (216, 215, 230, 231), (224, 223, 238, 239), (217, 216, 231, 232), (225, 224, 239, 240), (237, 236, 251, 252), (230, 229, 244, 245), (238, 237, 252, 253), (231, 230, 245, 246), (239, 238, 253, 254), (232, 231, 246, 247), (240, 239, 254, 255), (233, 232, 247, 248), (226, 256, 241), (0, 240, 255), (234, 233, 248, 249), (227, 226, 241, 242), (235, 234, 249, 250), (228, 227, 242, 243), (236, 235, 250, 251), (229, 228, 243, 244), (0, 255, 271), (249, 248, 264, 265), (242, 241, 257, 258), (250, 249, 265, 266), (243, 242, 258, 259), (251, 250, 266, 267), (244, 243, 259, 260), (252, 251, 267, 268), (245, 244, 260, 261), (253, 252, 268, 269), (246, 245, 261, 262), (254, 253, 269, 270), (247, 246, 262, 263), (255, 254, 270, 271), (248, 247, 263, 264), (241, 256, 257), (269, 268, 283, 284), (262, 261, 276, 277), (270, 269, 284, 285), (263, 262, 277, 278), (271, 270, 285, 286), (264, 263, 278, 279), (257, 256, 272), (0, 271, 286), (265, 264, 279, 280), (258, 257, 272, 273), (266, 265, 280, 281), (259, 258, 273, 274), (267, 266, 281, 282), (260, 259, 274, 275), (268, 267, 282, 283), (261, 260, 275, 276), (273, 272, 287, 288), (281, 280, 295, 296), (274, 273, 288, 289), (282, 281, 296, 297), (275, 274, 289, 290), (283, 282, 297, 298), (276, 275, 290, 291), (284, 283, 298, 299), (277, 276, 291, 292), (285, 284, 299, 300), (278, 277, 292, 293), (286, 285, 300, 301), (279, 278, 293, 294), (272, 256, 287), (0, 286, 301), (280, 279, 294, 295), (292, 291, 306, 307), (300, 299, 314, 315), (293, 292, 307, 308), (301, 300, 315, 316), (294, 293, 308, 309), (287, 256, 302), (0, 301, 316), (295, 294, 309, 310), (288, 287, 302, 303), (296, 295, 310, 311), (289, 288, 303, 304), (297, 296, 311, 312), (290, 289, 304, 305), (298, 297, 312, 313), (291, 290, 305, 306), (299, 298, 313, 314), (311, 310, 325, 326), (304, 303, 318, 319), (312, 311, 326, 327), (305, 304, 319, 320), (313, 312, 327, 328), (306, 305, 320, 321), (314, 313, 328, 329), (307, 306, 321, 322), (315, 314, 329, 330), (308, 307, 322, 323), (316, 315, 330, 331), (309, 308, 323, 324), (302, 256, 317), (0, 316, 331), (310, 309, 324, 325), (303, 302, 317, 318), (330, 329, 344, 345), (323, 322, 337, 338), (331, 330, 345, 346), (324, 323, 338, 339), (317, 256, 332), (0, 331, 346), (325, 324, 339, 340), (318, 317, 332, 333), (326, 325, 340, 341), (319, 318, 333, 334), (327, 326, 341, 342), (320, 319, 334, 335), (328, 327, 342, 343), (321, 320, 335, 336), (329, 328, 343, 344), (322, 321, 336, 337), (334, 333, 348, 349), (342, 341, 356, 357), (335, 334, 349, 350), (343, 342, 357, 358), (336, 335, 350, 351), (344, 343, 358, 359), (337, 336, 351, 352), (345, 344, 359, 360), (338, 337, 352, 353), (346, 345, 360, 361), (339, 338, 353, 354), (332, 256, 347), (0, 346, 361), (340, 339, 354, 355), (333, 332, 347, 348), (341, 340, 355, 356), (353, 352, 367, 368), (361, 360, 375, 376), (354, 353, 368, 369), (347, 256, 362), (0, 361, 376), (355, 354, 369, 370), (348, 347, 362, 363), (356, 355, 370, 371), (349, 348, 363, 364), (357, 356, 371, 372), (350, 349, 364, 365), (358, 357, 372, 373), (351, 350, 365, 366), (359, 358, 373, 374), (352, 351, 366, 367), (360, 359, 374, 375), (372, 371, 386, 387), (365, 364, 379, 380), (373, 372, 387, 388), (366, 365, 380, 381), (374, 373, 388, 389), (367, 366, 381, 382), (375, 374, 389, 390), (368, 367, 382, 383), (376, 375, 390, 391), (369, 368, 383, 384), (362, 256, 377), (0, 376, 391), (370, 369, 384, 385), (363, 362, 377, 378), (371, 370, 385, 386), (364, 363, 378, 379), (391, 390, 405, 406), (384, 383, 398, 399), (377, 256, 392), (0, 391, 406), (385, 384, 399, 400), (378, 377, 392, 393), (386, 385, 400, 401), (379, 378, 393, 394), (387, 386, 401, 402), (380, 379, 394, 395), (388, 387, 402, 403), (381, 380, 395, 396), (389, 388, 403, 404), (382, 381, 396, 397), (390, 389, 404, 405), (383, 382, 397, 398), (403, 402, 417, 418), (396, 395, 410, 411), (404, 403, 418, 419), (397, 396, 411, 412), (405, 404, 419, 420), (398, 397, 412, 413), (406, 405, 420, 421), (399, 398, 413, 414), (392, 256, 407), (0, 406, 421), (400, 399, 414, 415), (393, 392, 407, 408), (401, 400, 415, 416), (394, 393, 408, 409), (402, 401, 416, 417), (395, 394, 409, 410), (407, 256, 422), (0, 421, 436), (415, 414, 429, 430), (408, 407, 422, 423), (416, 415, 430, 431), (409, 408, 423, 424), (417, 416, 431, 432), (410, 409, 424, 425), (418, 417, 432, 433), (411, 410, 425, 426), (419, 418, 433, 434), (412, 411, 426, 427), (420, 419, 434, 435), (413, 412, 427, 428), (421, 420, 435, 436), (414, 413, 428, 429), (426, 425, 440, 441), (434, 433, 448, 449), (427, 426, 441, 442), (435, 434, 449, 450), (428, 427, 442, 443), (436, 435, 450, 451), (429, 428, 443, 444), (422, 256, 437), (0, 436, 451), (430, 429, 444, 445), (423, 422, 437, 438), (431, 430, 445, 446), (424, 423, 438, 439), (432, 431, 446, 447), (425, 424, 439, 440), (433, 432, 447, 448), (445, 444, 459, 460), (438, 437, 452, 453), (446, 445, 460, 461), (439, 438, 453, 454), (447, 446, 461, 462), (440, 439, 454, 455), (448, 447, 462, 463), (441, 440, 455, 456), (449, 448, 463, 464), (442, 441, 456, 457), (450, 449, 464, 465), (443, 442, 457, 458), (451, 450, 465, 466), (444, 443, 458, 459), (437, 256, 452), (0, 451, 466), (464, 463, 478, 479), (457, 456, 471, 472), (465, 464, 479, 480), (458, 457, 472, 473), (466, 465, 480, 481), (459, 458, 473, 474), (452, 256, 467), (0, 466, 481), (460, 459, 474, 475), (453, 452, 467, 468), (461, 460, 475, 476), (454, 453, 468, 469), (462, 461, 476, 477), (455, 454, 469, 470), (463, 462, 477, 478), (456, 455, 470, 471)])
me_sphere_002.use_remesh_preserve_volume = False
me_sphere_002.use_remesh_preserve_attributes = False
me_sphere_002.use_mirror_vertex_groups = False
me_sphere_002.update()

# ---- objects
ob_cube_002 = bpy.data.objects.new('Cube.002', me_cube_002)
ob_cube_001 = bpy.data.objects.new('Cube.001', me_cube_001)
ob_sphere_001 = bpy.data.objects.new('Sphere.001', me_sphere_001)
ob_plane = bpy.data.objects.new('Plane', me_plane)
ob_cube = bpy.data.objects.new('Cube', me_cube)
ob_sphere = bpy.data.objects.new('Sphere', me_sphere)
ob_sphere_002 = bpy.data.objects.new('Sphere.002', me_sphere_002)
ob_sphere_003 = bpy.data.objects.new('Sphere.003', me_sphere_002)
ob_lamp = bpy.data.objects.new('Lamp', light_lamp)
ob_camera = bpy.data.objects.new('Camera', cam_camera)

# ---- transforms, parenting, visibility, modifiers, constraints
ob_cube_002.location = (-1.639, 4.871, 3.405)
ob_cube_002.rotation_euler = (0.306, 0.2644, 0.05608)
ob_cube_002.lineart.crease_threshold = 0.0
ob_cube_001.location = (-0.7133, -4.681, 3.118)
ob_cube_001.rotation_euler = (-0.1893, 0.2598, -0.07476)
ob_cube_001.display_type = 'WIRE'
ob_cube_001.lineart.crease_threshold = 0.0
ob_sphere_001.location = (5.0, 0.0, 3.327)
ob_sphere_001.rotation_euler = (-1.227, 0.01469, -0.1205)
ob_sphere_001.lineart.crease_threshold = 0.0
ob_plane.location = (0.0, 0.0, 0.0)
ob_plane.scale = (10.0, 10.0, 10.0)
ob_plane.lineart.crease_threshold = 0.0
ob_cube.location = (-3.536, -1.716, 6.785)
ob_cube.rotation_euler = (0.4097, -0.3703, 0.2015)
ob_cube.lock_rotations_4d = False
ob_cube.empty_display_type = 'ARROWS'
ob_cube.lineart.crease_threshold = 0.0
ob_sphere.location = (-1.859, -5.841, 5.545)
ob_sphere.rotation_euler = (1.085, 0.4178, -0.8953)
ob_sphere.lineart.crease_threshold = 0.0
ob_sphere_002.parent = ob_sphere
ob_sphere_002.matrix_parent_inverse = Matrix(((1.0, -3.725e-09, -2.235e-08, -2.235e-08), (3.725e-09, 1.0, 0.0, 4.0), (2.235e-08, 0.0, 1.0, -5.0), (0.0, 0.0, 0.0, 1.0)))
ob_sphere_002.location = (0.566, -4.167, 5.864)
ob_sphere_002.lineart.crease_threshold = 0.0
ob_sphere_003.location = (-3.336, 6.79, 6.553)
ob_sphere_003.rotation_euler = (1.085, 0.4178, -0.8953)
ob_sphere_003.lineart.crease_threshold = 0.0
ob_lamp.location = (4.076, 1.005, 7.324)
ob_lamp.rotation_euler = (0.6503, 0.05522, 1.866)
ob_lamp.lock_rotations_4d = False
ob_lamp.empty_display_type = 'ARROWS'
ob_lamp.color = (0.0, 0.0, 0.0, 0.0)
ob_lamp.lineart.crease_threshold = 0.0
ob_camera.location = (14.43, -13.06, 10.09)
ob_camera.rotation_euler = (1.109, 0.0, 0.8149)
ob_camera.lock_rotations_4d = False
ob_camera.empty_display_type = 'ARROWS'
ob_camera.color = (0.0, 0.0, 0.0, 0.0)
ob_camera.display_type = 'WIRE'
ob_camera.lineart.crease_threshold = 0.0

# ---- collection membership
col_collection_1.objects.link(ob_cube_002)
col_collection_1.objects.link(ob_cube_001)
col_collection_1.objects.link(ob_sphere_001)
col_collection_1.objects.link(ob_plane)
col_collection_1.objects.link(ob_cube)
col_collection_1.objects.link(ob_sphere)
col_collection_1.objects.link(ob_sphere_002)
col_collection_1.objects.link(ob_sphere_003)
col_collection_1.objects.link(ob_lamp)
col_collection_1.objects.link(ob_camera)

# ---- scene / render settings (as saved in the file)
scene.camera = ob_camera
scene.frame_start = 1; scene.frame_end = 250; scene.frame_set(0)
scene.render.engine = 'BLENDER_EEVEE_NEXT'
scene.render.resolution_percentage = 50
scene.render.dither_intensity = 0.0
scene.render.motion_blur_shutter = 1.0
scene.cycles.use_denoising = False
scene.cycles.samples = 128
scene.cycles.sampling_pattern = 'TABULATED_SOBOL'
scene.cycles.use_adaptive_sampling = False
scene.cycles.use_light_tree = False
scene.cycles.blur_glossy = 0.0
scene.cycles.sample_clamp_indirect = 0.0
scene.view_settings.view_transform = 'Standard'
bpy.context.view_layer.update()
